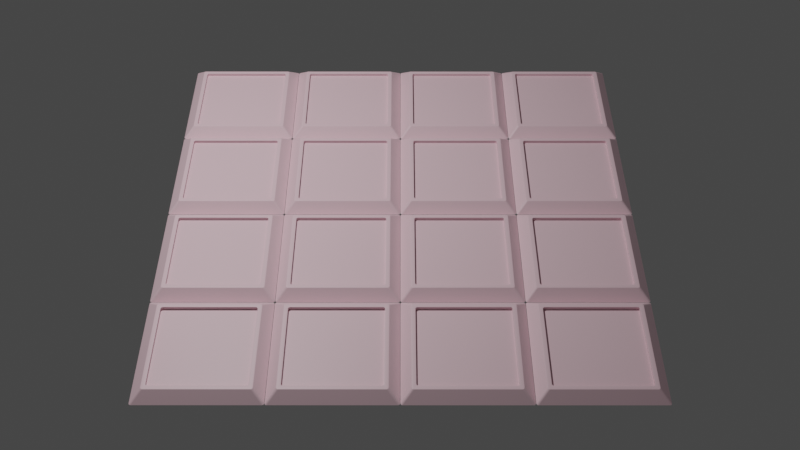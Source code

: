 # Source: board.blend  (saved by Blender 3.3.6; exported with 4.5.12 LTS)
import bpy
from mathutils import Matrix  # noqa: F401  (used for matrix-valued properties, if any)

bpy.ops.wm.read_factory_settings(use_empty=True)
scene = bpy.context.scene
scene.name = 'Scene'

# ---- collections
col_collection = bpy.data.collections.new('Collection'); scene.collection.children.link(col_collection)

# ---- materials (node trees are filled in below, after node groups)
mat_board = bpy.data.materials.new('board')
mat_board.use_transparent_shadow = False
mat_board_001 = bpy.data.materials.new('board.001')
mat_board_001.use_transparent_shadow = False
mat_board_002 = bpy.data.materials.new('board.002')
mat_board_002.use_transparent_shadow = False
mat_board_003 = bpy.data.materials.new('board.003')
mat_board_003.use_transparent_shadow = False
mat_board_004 = bpy.data.materials.new('board.004')
mat_board_004.use_transparent_shadow = False
mat_board_005 = bpy.data.materials.new('board.005')
mat_board_005.use_transparent_shadow = False
mat_board_006 = bpy.data.materials.new('board.006')
mat_board_006.use_transparent_shadow = False
mat_board_007 = bpy.data.materials.new('board.007')
mat_board_007.use_transparent_shadow = False
mat_board_008 = bpy.data.materials.new('board.008')
mat_board_008.use_transparent_shadow = False
mat_board_009 = bpy.data.materials.new('board.009')
mat_board_009.use_transparent_shadow = False
mat_board_010 = bpy.data.materials.new('board.010')
mat_board_010.use_transparent_shadow = False
mat_board_011 = bpy.data.materials.new('board.011')
mat_board_011.use_transparent_shadow = False
mat_board_012 = bpy.data.materials.new('board.012')
mat_board_012.use_transparent_shadow = False
mat_board_013 = bpy.data.materials.new('board.013')
mat_board_013.use_transparent_shadow = False
mat_board_014 = bpy.data.materials.new('board.014')
mat_board_014.use_transparent_shadow = False
mat_board_015 = bpy.data.materials.new('board.015')
mat_board_015.use_transparent_shadow = False

# ---- material node trees
mat_board.use_nodes = True; mat_board.node_tree.nodes.clear()
_N = mat_board.node_tree.nodes; _L = mat_board.node_tree.links
n0 = _N.new('ShaderNodeBsdfPrincipled'); n0.name = 'Principled BSDF'; n0.location = (10, 300)
n0.distribution = 'GGX'
n0.subsurface_method = 'RANDOM_WALK_SKIN'
n0.inputs[0].default_value = (0.7991, 0.552, 0.6105, 1.0)
n0.inputs[3].default_value = 1.45
n0.inputs[27].default_value = (0.0, 0.0, 0.0, 1.0)
n0.inputs[28].default_value = 1.0
n1 = _N.new('ShaderNodeOutputMaterial'); n1.name = 'Material Output'; n1.location = (300, 300)
_L.new(n0.outputs[0], n1.inputs[0])
n1.is_active_output = True
mat_board_001.use_nodes = True; mat_board_001.node_tree.nodes.clear()
_N = mat_board_001.node_tree.nodes; _L = mat_board_001.node_tree.links
n0 = _N.new('ShaderNodeBsdfPrincipled'); n0.name = 'Principled BSDF'; n0.location = (10, 300)
n0.distribution = 'GGX'
n0.subsurface_method = 'RANDOM_WALK_SKIN'
n0.inputs[0].default_value = (0.7991, 0.552, 0.6105, 1.0)
n0.inputs[3].default_value = 1.45
n0.inputs[27].default_value = (0.0, 0.0, 0.0, 1.0)
n0.inputs[28].default_value = 1.0
n1 = _N.new('ShaderNodeOutputMaterial'); n1.name = 'Material Output'; n1.location = (300, 300)
_L.new(n0.outputs[0], n1.inputs[0])
n1.is_active_output = True
mat_board_002.use_nodes = True; mat_board_002.node_tree.nodes.clear()
_N = mat_board_002.node_tree.nodes; _L = mat_board_002.node_tree.links
n0 = _N.new('ShaderNodeBsdfPrincipled'); n0.name = 'Principled BSDF'; n0.location = (10, 300)
n0.distribution = 'GGX'
n0.subsurface_method = 'RANDOM_WALK_SKIN'
n0.inputs[0].default_value = (0.7991, 0.552, 0.6105, 1.0)
n0.inputs[3].default_value = 1.45
n0.inputs[27].default_value = (0.0, 0.0, 0.0, 1.0)
n0.inputs[28].default_value = 1.0
n1 = _N.new('ShaderNodeOutputMaterial'); n1.name = 'Material Output'; n1.location = (300, 300)
_L.new(n0.outputs[0], n1.inputs[0])
n1.is_active_output = True
mat_board_003.use_nodes = True; mat_board_003.node_tree.nodes.clear()
_N = mat_board_003.node_tree.nodes; _L = mat_board_003.node_tree.links
n0 = _N.new('ShaderNodeBsdfPrincipled'); n0.name = 'Principled BSDF'; n0.location = (10, 300)
n0.distribution = 'GGX'
n0.subsurface_method = 'RANDOM_WALK_SKIN'
n0.inputs[0].default_value = (0.7991, 0.552, 0.6105, 1.0)
n0.inputs[3].default_value = 1.45
n0.inputs[27].default_value = (0.0, 0.0, 0.0, 1.0)
n0.inputs[28].default_value = 1.0
n1 = _N.new('ShaderNodeOutputMaterial'); n1.name = 'Material Output'; n1.location = (300, 300)
_L.new(n0.outputs[0], n1.inputs[0])
n1.is_active_output = True
mat_board_004.use_nodes = True; mat_board_004.node_tree.nodes.clear()
_N = mat_board_004.node_tree.nodes; _L = mat_board_004.node_tree.links
n0 = _N.new('ShaderNodeBsdfPrincipled'); n0.name = 'Principled BSDF'; n0.location = (10, 300)
n0.distribution = 'GGX'
n0.subsurface_method = 'RANDOM_WALK_SKIN'
n0.inputs[0].default_value = (0.7991, 0.552, 0.6105, 1.0)
n0.inputs[3].default_value = 1.45
n0.inputs[27].default_value = (0.0, 0.0, 0.0, 1.0)
n0.inputs[28].default_value = 1.0
n1 = _N.new('ShaderNodeOutputMaterial'); n1.name = 'Material Output'; n1.location = (300, 300)
_L.new(n0.outputs[0], n1.inputs[0])
n1.is_active_output = True
mat_board_005.use_nodes = True; mat_board_005.node_tree.nodes.clear()
_N = mat_board_005.node_tree.nodes; _L = mat_board_005.node_tree.links
n0 = _N.new('ShaderNodeBsdfPrincipled'); n0.name = 'Principled BSDF'; n0.location = (10, 300)
n0.distribution = 'GGX'
n0.subsurface_method = 'RANDOM_WALK_SKIN'
n0.inputs[0].default_value = (0.7991, 0.552, 0.6105, 1.0)
n0.inputs[3].default_value = 1.45
n0.inputs[27].default_value = (0.0, 0.0, 0.0, 1.0)
n0.inputs[28].default_value = 1.0
n1 = _N.new('ShaderNodeOutputMaterial'); n1.name = 'Material Output'; n1.location = (300, 300)
_L.new(n0.outputs[0], n1.inputs[0])
n1.is_active_output = True
mat_board_006.use_nodes = True; mat_board_006.node_tree.nodes.clear()
_N = mat_board_006.node_tree.nodes; _L = mat_board_006.node_tree.links
n0 = _N.new('ShaderNodeBsdfPrincipled'); n0.name = 'Principled BSDF'; n0.location = (10, 300)
n0.distribution = 'GGX'
n0.subsurface_method = 'RANDOM_WALK_SKIN'
n0.inputs[0].default_value = (0.7991, 0.552, 0.6105, 1.0)
n0.inputs[3].default_value = 1.45
n0.inputs[27].default_value = (0.0, 0.0, 0.0, 1.0)
n0.inputs[28].default_value = 1.0
n1 = _N.new('ShaderNodeOutputMaterial'); n1.name = 'Material Output'; n1.location = (300, 300)
_L.new(n0.outputs[0], n1.inputs[0])
n1.is_active_output = True
mat_board_007.use_nodes = True; mat_board_007.node_tree.nodes.clear()
_N = mat_board_007.node_tree.nodes; _L = mat_board_007.node_tree.links
n0 = _N.new('ShaderNodeBsdfPrincipled'); n0.name = 'Principled BSDF'; n0.location = (10, 300)
n0.distribution = 'GGX'
n0.subsurface_method = 'RANDOM_WALK_SKIN'
n0.inputs[0].default_value = (0.7991, 0.552, 0.6105, 1.0)
n0.inputs[3].default_value = 1.45
n0.inputs[27].default_value = (0.0, 0.0, 0.0, 1.0)
n0.inputs[28].default_value = 1.0
n1 = _N.new('ShaderNodeOutputMaterial'); n1.name = 'Material Output'; n1.location = (300, 300)
_L.new(n0.outputs[0], n1.inputs[0])
n1.is_active_output = True
mat_board_008.use_nodes = True; mat_board_008.node_tree.nodes.clear()
_N = mat_board_008.node_tree.nodes; _L = mat_board_008.node_tree.links
n0 = _N.new('ShaderNodeBsdfPrincipled'); n0.name = 'Principled BSDF'; n0.location = (10, 300)
n0.distribution = 'GGX'
n0.subsurface_method = 'RANDOM_WALK_SKIN'
n0.inputs[0].default_value = (0.7991, 0.552, 0.6105, 1.0)
n0.inputs[3].default_value = 1.45
n0.inputs[27].default_value = (0.0, 0.0, 0.0, 1.0)
n0.inputs[28].default_value = 1.0
n1 = _N.new('ShaderNodeOutputMaterial'); n1.name = 'Material Output'; n1.location = (300, 300)
_L.new(n0.outputs[0], n1.inputs[0])
n1.is_active_output = True
mat_board_009.use_nodes = True; mat_board_009.node_tree.nodes.clear()
_N = mat_board_009.node_tree.nodes; _L = mat_board_009.node_tree.links
n0 = _N.new('ShaderNodeBsdfPrincipled'); n0.name = 'Principled BSDF'; n0.location = (10, 300)
n0.distribution = 'GGX'
n0.subsurface_method = 'RANDOM_WALK_SKIN'
n0.inputs[0].default_value = (0.7991, 0.552, 0.6105, 1.0)
n0.inputs[3].default_value = 1.45
n0.inputs[27].default_value = (0.0, 0.0, 0.0, 1.0)
n0.inputs[28].default_value = 1.0
n1 = _N.new('ShaderNodeOutputMaterial'); n1.name = 'Material Output'; n1.location = (300, 300)
_L.new(n0.outputs[0], n1.inputs[0])
n1.is_active_output = True
mat_board_010.use_nodes = True; mat_board_010.node_tree.nodes.clear()
_N = mat_board_010.node_tree.nodes; _L = mat_board_010.node_tree.links
n0 = _N.new('ShaderNodeBsdfPrincipled'); n0.name = 'Principled BSDF'; n0.location = (10, 300)
n0.distribution = 'GGX'
n0.subsurface_method = 'RANDOM_WALK_SKIN'
n0.inputs[0].default_value = (0.7991, 0.552, 0.6105, 1.0)
n0.inputs[3].default_value = 1.45
n0.inputs[27].default_value = (0.0, 0.0, 0.0, 1.0)
n0.inputs[28].default_value = 1.0
n1 = _N.new('ShaderNodeOutputMaterial'); n1.name = 'Material Output'; n1.location = (300, 300)
_L.new(n0.outputs[0], n1.inputs[0])
n1.is_active_output = True
mat_board_011.use_nodes = True; mat_board_011.node_tree.nodes.clear()
_N = mat_board_011.node_tree.nodes; _L = mat_board_011.node_tree.links
n0 = _N.new('ShaderNodeBsdfPrincipled'); n0.name = 'Principled BSDF'; n0.location = (10, 300)
n0.distribution = 'GGX'
n0.subsurface_method = 'RANDOM_WALK_SKIN'
n0.inputs[0].default_value = (0.7991, 0.552, 0.6105, 1.0)
n0.inputs[3].default_value = 1.45
n0.inputs[27].default_value = (0.0, 0.0, 0.0, 1.0)
n0.inputs[28].default_value = 1.0
n1 = _N.new('ShaderNodeOutputMaterial'); n1.name = 'Material Output'; n1.location = (300, 300)
_L.new(n0.outputs[0], n1.inputs[0])
n1.is_active_output = True
mat_board_012.use_nodes = True; mat_board_012.node_tree.nodes.clear()
_N = mat_board_012.node_tree.nodes; _L = mat_board_012.node_tree.links
n0 = _N.new('ShaderNodeBsdfPrincipled'); n0.name = 'Principled BSDF'; n0.location = (10, 300)
n0.distribution = 'GGX'
n0.subsurface_method = 'RANDOM_WALK_SKIN'
n0.inputs[0].default_value = (0.7991, 0.552, 0.6105, 1.0)
n0.inputs[3].default_value = 1.45
n0.inputs[27].default_value = (0.0, 0.0, 0.0, 1.0)
n0.inputs[28].default_value = 1.0
n1 = _N.new('ShaderNodeOutputMaterial'); n1.name = 'Material Output'; n1.location = (300, 300)
_L.new(n0.outputs[0], n1.inputs[0])
n1.is_active_output = True
mat_board_013.use_nodes = True; mat_board_013.node_tree.nodes.clear()
_N = mat_board_013.node_tree.nodes; _L = mat_board_013.node_tree.links
n0 = _N.new('ShaderNodeBsdfPrincipled'); n0.name = 'Principled BSDF'; n0.location = (10, 300)
n0.distribution = 'GGX'
n0.subsurface_method = 'RANDOM_WALK_SKIN'
n0.inputs[0].default_value = (0.7991, 0.552, 0.6105, 1.0)
n0.inputs[3].default_value = 1.45
n0.inputs[27].default_value = (0.0, 0.0, 0.0, 1.0)
n0.inputs[28].default_value = 1.0
n1 = _N.new('ShaderNodeOutputMaterial'); n1.name = 'Material Output'; n1.location = (300, 300)
_L.new(n0.outputs[0], n1.inputs[0])
n1.is_active_output = True
mat_board_014.use_nodes = True; mat_board_014.node_tree.nodes.clear()
_N = mat_board_014.node_tree.nodes; _L = mat_board_014.node_tree.links
n0 = _N.new('ShaderNodeBsdfPrincipled'); n0.name = 'Principled BSDF'; n0.location = (10, 300)
n0.distribution = 'GGX'
n0.subsurface_method = 'RANDOM_WALK_SKIN'
n0.inputs[0].default_value = (0.7991, 0.552, 0.6105, 1.0)
n0.inputs[3].default_value = 1.45
n0.inputs[27].default_value = (0.0, 0.0, 0.0, 1.0)
n0.inputs[28].default_value = 1.0
n1 = _N.new('ShaderNodeOutputMaterial'); n1.name = 'Material Output'; n1.location = (300, 300)
_L.new(n0.outputs[0], n1.inputs[0])
n1.is_active_output = True
mat_board_015.use_nodes = True; mat_board_015.node_tree.nodes.clear()
_N = mat_board_015.node_tree.nodes; _L = mat_board_015.node_tree.links
n0 = _N.new('ShaderNodeBsdfPrincipled'); n0.name = 'Principled BSDF'; n0.location = (10, 300)
n0.distribution = 'GGX'
n0.subsurface_method = 'RANDOM_WALK_SKIN'
n0.inputs[0].default_value = (0.7991, 0.552, 0.6105, 1.0)
n0.inputs[3].default_value = 1.45
n0.inputs[27].default_value = (0.0, 0.0, 0.0, 1.0)
n0.inputs[28].default_value = 1.0
n1 = _N.new('ShaderNodeOutputMaterial'); n1.name = 'Material Output'; n1.location = (300, 300)
_L.new(n0.outputs[0], n1.inputs[0])
n1.is_active_output = True

# ---- world
world_world = bpy.data.worlds.new('World'); scene.world = world_world
world_world.use_nodes = True; world_world.node_tree.nodes.clear()
_N = world_world.node_tree.nodes; _L = world_world.node_tree.links
n0 = _N.new('ShaderNodeOutputWorld'); n0.name = 'World Output'; n0.location = (300, 300)
n1 = _N.new('ShaderNodeBackground'); n1.name = 'Background'; n1.location = (10, 300)
n1.inputs[0].default_value = (0.05088, 0.05088, 0.05088, 1.0)
_L.new(n1.outputs[0], n0.inputs[0])
n0.is_active_output = True
world_world.color = (0.05088, 0.05088, 0.05088)
world_world.use_sun_shadow = False
world_world.sun_shadow_jitter_overblur = 0.0

# ---- cameras
cam_camera = bpy.data.cameras.new('Camera')
cam_camera.clip_end = 100.0
cam_camera.ortho_scale = 7.314

# ---- lights
light_light = bpy.data.lights.new('Light', 'POINT')
light_light.transmission_factor = 0.0
light_light.energy = 1000.0
light_light.shadow_soft_size = 0.1
light_light.shadow_maximum_resolution = 0.006
light_light.use_absolute_resolution = True

# ---- meshes
me_cube_001 = bpy.data.meshes.new('Cube.001')
me_cube_001.from_pydata([(-1.0, -1.0, -1.0), (-0.8275, -0.8275, 1.0), (-1.0, 1.0, -1.0), (-0.8275, 0.8275, 1.0), (1.0, -1.0, -1.0), (0.8275, -0.8275, 1.0), (1.0, 1.0, -1.0), (0.8275, 0.8275, 1.0), (-0.7623, -0.7623, 1.0), (-0.7623, 0.7623, 1.0), (0.7623, 0.7623, 1.0), (0.7623, -0.7623, 1.0), (-0.7623, -0.7623, 0.2684), (-0.7623, 0.7623, 0.2684), (0.7623, 0.7623, 0.2684), (0.7623, -0.7623, 0.2684)], [], [(0, 1, 3, 2), (2, 3, 7, 6), (6, 7, 5, 4), (4, 5, 1, 0), (2, 6, 4, 0), (7, 3, 9, 10), (11, 10, 14, 15), (5, 7, 10, 11), (3, 1, 8, 9), (1, 5, 11, 8), (14, 13, 12, 15), (9, 8, 12, 13), (8, 11, 15, 12), (10, 9, 13, 14)])
_uv = me_cube_001.uv_layers.new(name='UVMap')
_uv.uv.foreach_set('vector', [0.375, 0.0, 0.625, 0.0, 0.625, 0.25, 0.375, 0.25, 0.375, 0.25, 0.625, 0.25, 0.625, 0.5, 0.375, 0.5, 0.375, 0.5, 0.625, 0.5, 0.625, 0.75, 0.375, 0.75, 0.375, 0.75, 0.625, 0.75, 0.625, 1.0, 0.375, 1.0, 0.125, 0.5, 0.375, 0.5, 0.375, 0.75, 0.125, 0.75, 0.625, 0.5, 0.625, 0.25, 0.625, 0.25, 0.625, 0.5, 0.625, 0.75, 0.625, 0.5, 0.625, 0.5, 0.625, 0.75, 0.625, 0.75, 0.625, 0.5, 0.625, 0.5, 0.625, 0.75, 0.625, 0.25, 0.625, 0.0, 0.625, 0.0, 0.625, 0.25, 0.625, 1.0, 0.625, 0.75, 0.625, 0.75, 0.625, 1.0, 0.625, 0.5, 0.875, 0.5, 0.875, 0.75, 0.625, 0.75, 0.625, 0.25, 0.625, 0.0, 0.625, 0.0, 0.625, 0.25, 0.625, 1.0, 0.625, 0.75, 0.625, 0.75, 0.625, 1.0, 0.625, 0.5, 0.625, 0.25, 0.625, 0.25, 0.625, 0.5])
_ca = me_cube_001.color_attributes.new('Col', 'BYTE_COLOR', 'CORNER')
_ca.data.foreach_set('color', [0.7991, 0.6376, 0.7913, 1.0, 0.7991, 0.6376, 0.7913, 1.0, 0.7991, 0.6376, 0.7913, 1.0, 0.7991, 0.6376, 0.7913, 1.0, 0.7991, 0.6376, 0.7913, 1.0, 0.7991, 0.6376, 0.7913, 1.0, 0.7991, 0.6376, 0.7913, 1.0, 0.7991, 0.6376, 0.7913, 1.0, 0.7991, 0.6376, 0.7913, 1.0, 0.7991, 0.6376, 0.7913, 1.0, 0.7991, 0.6376, 0.7913, 1.0, 0.7991, 0.6376, 0.7913, 1.0, 0.7991, 0.6376, 0.7913, 1.0, 0.7991, 0.6376, 0.7913, 1.0, 0.7991, 0.6376, 0.7913, 1.0, 0.7991, 0.6376, 0.7913, 1.0, 0.7991, 0.6376, 0.7913, 1.0, 0.7991, 0.6376, 0.7913, 1.0, 0.7991, 0.6376, 0.7913, 1.0, 0.7991, 0.6376, 0.7913, 1.0, 0.7991, 0.6376, 0.7913, 1.0, 0.7991, 0.6376, 0.7913, 1.0, 0.7991, 0.6376, 0.7913, 1.0, 0.7991, 0.6376, 0.7913, 1.0, 0.7991, 0.6376, 0.7913, 1.0, 0.7991, 0.6376, 0.7913, 1.0, 0.7991, 0.6376, 0.7913, 1.0, 0.7991, 0.6376, 0.7913, 1.0, 0.7991, 0.6376, 0.7913, 1.0, 0.7991, 0.6376, 0.7913, 1.0, 0.7991, 0.6376, 0.7913, 1.0, 0.7991, 0.6376, 0.7913, 1.0, 0.7991, 0.6376, 0.7913, 1.0, 0.7991, 0.6376, 0.7913, 1.0, 0.7991, 0.6376, 0.7913, 1.0, 0.7991, 0.6376, 0.7913, 1.0, 0.7991, 0.6376, 0.7913, 1.0, 0.7991, 0.6376, 0.7913, 1.0, 0.7991, 0.6376, 0.7913, 1.0, 0.7991, 0.6376, 0.7913, 1.0, 0.7991, 0.6376, 0.7913, 1.0, 0.7991, 0.6376, 0.7913, 1.0, 0.7991, 0.6376, 0.7913, 1.0, 0.7991, 0.6376, 0.7913, 1.0, 0.7991, 0.6376, 0.7913, 1.0, 0.7991, 0.6376, 0.7913, 1.0, 0.7991, 0.6376, 0.7913, 1.0, 0.7991, 0.6376, 0.7913, 1.0, 0.7991, 0.6376, 0.7913, 1.0, 0.7991, 0.6376, 0.7913, 1.0, 0.7991, 0.6376, 0.7913, 1.0, 0.7991, 0.6376, 0.7913, 1.0, 0.7991, 0.6376, 0.7913, 1.0, 0.7991, 0.6376, 0.7913, 1.0, 0.7991, 0.6376, 0.7913, 1.0, 0.7991, 0.6376, 0.7913, 1.0])
me_cube_001.materials.append(mat_board)
me_cube_001.update()
me_cube_002 = bpy.data.meshes.new('Cube.002')
me_cube_002.from_pydata([(-1.0, -1.0, -1.0), (-0.8275, -0.8275, 1.0), (-1.0, 1.0, -1.0), (-0.8275, 0.8275, 1.0), (1.0, -1.0, -1.0), (0.8275, -0.8275, 1.0), (1.0, 1.0, -1.0), (0.8275, 0.8275, 1.0), (-0.7623, -0.7623, 1.0), (-0.7623, 0.7623, 1.0), (0.7623, 0.7623, 1.0), (0.7623, -0.7623, 1.0), (-0.7623, -0.7623, 0.2684), (-0.7623, 0.7623, 0.2684), (0.7623, 0.7623, 0.2684), (0.7623, -0.7623, 0.2684)], [], [(0, 1, 3, 2), (2, 3, 7, 6), (6, 7, 5, 4), (4, 5, 1, 0), (2, 6, 4, 0), (7, 3, 9, 10), (11, 10, 14, 15), (5, 7, 10, 11), (3, 1, 8, 9), (1, 5, 11, 8), (14, 13, 12, 15), (9, 8, 12, 13), (8, 11, 15, 12), (10, 9, 13, 14)])
_uv = me_cube_002.uv_layers.new(name='UVMap')
_uv.uv.foreach_set('vector', [0.375, 0.0, 0.625, 0.0, 0.625, 0.25, 0.375, 0.25, 0.375, 0.25, 0.625, 0.25, 0.625, 0.5, 0.375, 0.5, 0.375, 0.5, 0.625, 0.5, 0.625, 0.75, 0.375, 0.75, 0.375, 0.75, 0.625, 0.75, 0.625, 1.0, 0.375, 1.0, 0.125, 0.5, 0.375, 0.5, 0.375, 0.75, 0.125, 0.75, 0.625, 0.5, 0.625, 0.25, 0.625, 0.25, 0.625, 0.5, 0.625, 0.75, 0.625, 0.5, 0.625, 0.5, 0.625, 0.75, 0.625, 0.75, 0.625, 0.5, 0.625, 0.5, 0.625, 0.75, 0.625, 0.25, 0.625, 0.0, 0.625, 0.0, 0.625, 0.25, 0.625, 1.0, 0.625, 0.75, 0.625, 0.75, 0.625, 1.0, 0.625, 0.5, 0.875, 0.5, 0.875, 0.75, 0.625, 0.75, 0.625, 0.25, 0.625, 0.0, 0.625, 0.0, 0.625, 0.25, 0.625, 1.0, 0.625, 0.75, 0.625, 0.75, 0.625, 1.0, 0.625, 0.5, 0.625, 0.25, 0.625, 0.25, 0.625, 0.5])
_ca = me_cube_002.color_attributes.new('Col', 'BYTE_COLOR', 'CORNER')
_ca.data.foreach_set('color', [0.7991, 0.6376, 0.7913, 1.0, 0.7991, 0.6376, 0.7913, 1.0, 0.7991, 0.6376, 0.7913, 1.0, 0.7991, 0.6376, 0.7913, 1.0, 0.7991, 0.6376, 0.7913, 1.0, 0.7991, 0.6376, 0.7913, 1.0, 0.7991, 0.6376, 0.7913, 1.0, 0.7991, 0.6376, 0.7913, 1.0, 0.7991, 0.6376, 0.7913, 1.0, 0.7991, 0.6376, 0.7913, 1.0, 0.7991, 0.6376, 0.7913, 1.0, 0.7991, 0.6376, 0.7913, 1.0, 0.7991, 0.6376, 0.7913, 1.0, 0.7991, 0.6376, 0.7913, 1.0, 0.7991, 0.6376, 0.7913, 1.0, 0.7991, 0.6376, 0.7913, 1.0, 0.7991, 0.6376, 0.7913, 1.0, 0.7991, 0.6376, 0.7913, 1.0, 0.7991, 0.6376, 0.7913, 1.0, 0.7991, 0.6376, 0.7913, 1.0, 0.7991, 0.6376, 0.7913, 1.0, 0.7991, 0.6376, 0.7913, 1.0, 0.7991, 0.6376, 0.7913, 1.0, 0.7991, 0.6376, 0.7913, 1.0, 0.7991, 0.6376, 0.7913, 1.0, 0.7991, 0.6376, 0.7913, 1.0, 0.7991, 0.6376, 0.7913, 1.0, 0.7991, 0.6376, 0.7913, 1.0, 0.7991, 0.6376, 0.7913, 1.0, 0.7991, 0.6376, 0.7913, 1.0, 0.7991, 0.6376, 0.7913, 1.0, 0.7991, 0.6376, 0.7913, 1.0, 0.7991, 0.6376, 0.7913, 1.0, 0.7991, 0.6376, 0.7913, 1.0, 0.7991, 0.6376, 0.7913, 1.0, 0.7991, 0.6376, 0.7913, 1.0, 0.7991, 0.6376, 0.7913, 1.0, 0.7991, 0.6376, 0.7913, 1.0, 0.7991, 0.6376, 0.7913, 1.0, 0.7991, 0.6376, 0.7913, 1.0, 0.7991, 0.6376, 0.7913, 1.0, 0.7991, 0.6376, 0.7913, 1.0, 0.7991, 0.6376, 0.7913, 1.0, 0.7991, 0.6376, 0.7913, 1.0, 0.7991, 0.6376, 0.7913, 1.0, 0.7991, 0.6376, 0.7913, 1.0, 0.7991, 0.6376, 0.7913, 1.0, 0.7991, 0.6376, 0.7913, 1.0, 0.7991, 0.6376, 0.7913, 1.0, 0.7991, 0.6376, 0.7913, 1.0, 0.7991, 0.6376, 0.7913, 1.0, 0.7991, 0.6376, 0.7913, 1.0, 0.7991, 0.6376, 0.7913, 1.0, 0.7991, 0.6376, 0.7913, 1.0, 0.7991, 0.6376, 0.7913, 1.0, 0.7991, 0.6376, 0.7913, 1.0])
me_cube_002.materials.append(mat_board_001)
me_cube_002.update()
me_cube_003 = bpy.data.meshes.new('Cube.003')
me_cube_003.from_pydata([(-1.0, -1.0, -1.0), (-0.8275, -0.8275, 1.0), (-1.0, 1.0, -1.0), (-0.8275, 0.8275, 1.0), (1.0, -1.0, -1.0), (0.8275, -0.8275, 1.0), (1.0, 1.0, -1.0), (0.8275, 0.8275, 1.0), (-0.7623, -0.7623, 1.0), (-0.7623, 0.7623, 1.0), (0.7623, 0.7623, 1.0), (0.7623, -0.7623, 1.0), (-0.7623, -0.7623, 0.2684), (-0.7623, 0.7623, 0.2684), (0.7623, 0.7623, 0.2684), (0.7623, -0.7623, 0.2684)], [], [(0, 1, 3, 2), (2, 3, 7, 6), (6, 7, 5, 4), (4, 5, 1, 0), (2, 6, 4, 0), (7, 3, 9, 10), (11, 10, 14, 15), (5, 7, 10, 11), (3, 1, 8, 9), (1, 5, 11, 8), (14, 13, 12, 15), (9, 8, 12, 13), (8, 11, 15, 12), (10, 9, 13, 14)])
_uv = me_cube_003.uv_layers.new(name='UVMap')
_uv.uv.foreach_set('vector', [0.375, 0.0, 0.625, 0.0, 0.625, 0.25, 0.375, 0.25, 0.375, 0.25, 0.625, 0.25, 0.625, 0.5, 0.375, 0.5, 0.375, 0.5, 0.625, 0.5, 0.625, 0.75, 0.375, 0.75, 0.375, 0.75, 0.625, 0.75, 0.625, 1.0, 0.375, 1.0, 0.125, 0.5, 0.375, 0.5, 0.375, 0.75, 0.125, 0.75, 0.625, 0.5, 0.625, 0.25, 0.625, 0.25, 0.625, 0.5, 0.625, 0.75, 0.625, 0.5, 0.625, 0.5, 0.625, 0.75, 0.625, 0.75, 0.625, 0.5, 0.625, 0.5, 0.625, 0.75, 0.625, 0.25, 0.625, 0.0, 0.625, 0.0, 0.625, 0.25, 0.625, 1.0, 0.625, 0.75, 0.625, 0.75, 0.625, 1.0, 0.625, 0.5, 0.875, 0.5, 0.875, 0.75, 0.625, 0.75, 0.625, 0.25, 0.625, 0.0, 0.625, 0.0, 0.625, 0.25, 0.625, 1.0, 0.625, 0.75, 0.625, 0.75, 0.625, 1.0, 0.625, 0.5, 0.625, 0.25, 0.625, 0.25, 0.625, 0.5])
_ca = me_cube_003.color_attributes.new('Col', 'BYTE_COLOR', 'CORNER')
_ca.data.foreach_set('color', [0.7991, 0.6376, 0.7913, 1.0, 0.7991, 0.6376, 0.7913, 1.0, 0.7991, 0.6376, 0.7913, 1.0, 0.7991, 0.6376, 0.7913, 1.0, 0.7991, 0.6376, 0.7913, 1.0, 0.7991, 0.6376, 0.7913, 1.0, 0.7991, 0.6376, 0.7913, 1.0, 0.7991, 0.6376, 0.7913, 1.0, 0.7991, 0.6376, 0.7913, 1.0, 0.7991, 0.6376, 0.7913, 1.0, 0.7991, 0.6376, 0.7913, 1.0, 0.7991, 0.6376, 0.7913, 1.0, 0.7991, 0.6376, 0.7913, 1.0, 0.7991, 0.6376, 0.7913, 1.0, 0.7991, 0.6376, 0.7913, 1.0, 0.7991, 0.6376, 0.7913, 1.0, 0.7991, 0.6376, 0.7913, 1.0, 0.7991, 0.6376, 0.7913, 1.0, 0.7991, 0.6376, 0.7913, 1.0, 0.7991, 0.6376, 0.7913, 1.0, 0.7991, 0.6376, 0.7913, 1.0, 0.7991, 0.6376, 0.7913, 1.0, 0.7991, 0.6376, 0.7913, 1.0, 0.7991, 0.6376, 0.7913, 1.0, 0.7991, 0.6376, 0.7913, 1.0, 0.7991, 0.6376, 0.7913, 1.0, 0.7991, 0.6376, 0.7913, 1.0, 0.7991, 0.6376, 0.7913, 1.0, 0.7991, 0.6376, 0.7913, 1.0, 0.7991, 0.6376, 0.7913, 1.0, 0.7991, 0.6376, 0.7913, 1.0, 0.7991, 0.6376, 0.7913, 1.0, 0.7991, 0.6376, 0.7913, 1.0, 0.7991, 0.6376, 0.7913, 1.0, 0.7991, 0.6376, 0.7913, 1.0, 0.7991, 0.6376, 0.7913, 1.0, 0.7991, 0.6376, 0.7913, 1.0, 0.7991, 0.6376, 0.7913, 1.0, 0.7991, 0.6376, 0.7913, 1.0, 0.7991, 0.6376, 0.7913, 1.0, 0.7991, 0.6376, 0.7913, 1.0, 0.7991, 0.6376, 0.7913, 1.0, 0.7991, 0.6376, 0.7913, 1.0, 0.7991, 0.6376, 0.7913, 1.0, 0.7991, 0.6376, 0.7913, 1.0, 0.7991, 0.6376, 0.7913, 1.0, 0.7991, 0.6376, 0.7913, 1.0, 0.7991, 0.6376, 0.7913, 1.0, 0.7991, 0.6376, 0.7913, 1.0, 0.7991, 0.6376, 0.7913, 1.0, 0.7991, 0.6376, 0.7913, 1.0, 0.7991, 0.6376, 0.7913, 1.0, 0.7991, 0.6376, 0.7913, 1.0, 0.7991, 0.6376, 0.7913, 1.0, 0.7991, 0.6376, 0.7913, 1.0, 0.7991, 0.6376, 0.7913, 1.0])
me_cube_003.materials.append(mat_board_002)
me_cube_003.update()
me_cube_004 = bpy.data.meshes.new('Cube.004')
me_cube_004.from_pydata([(-1.0, -1.0, -1.0), (-0.8275, -0.8275, 1.0), (-1.0, 1.0, -1.0), (-0.8275, 0.8275, 1.0), (1.0, -1.0, -1.0), (0.8275, -0.8275, 1.0), (1.0, 1.0, -1.0), (0.8275, 0.8275, 1.0), (-0.7623, -0.7623, 1.0), (-0.7623, 0.7623, 1.0), (0.7623, 0.7623, 1.0), (0.7623, -0.7623, 1.0), (-0.7623, -0.7623, 0.2684), (-0.7623, 0.7623, 0.2684), (0.7623, 0.7623, 0.2684), (0.7623, -0.7623, 0.2684)], [], [(0, 1, 3, 2), (2, 3, 7, 6), (6, 7, 5, 4), (4, 5, 1, 0), (2, 6, 4, 0), (7, 3, 9, 10), (11, 10, 14, 15), (5, 7, 10, 11), (3, 1, 8, 9), (1, 5, 11, 8), (14, 13, 12, 15), (9, 8, 12, 13), (8, 11, 15, 12), (10, 9, 13, 14)])
_uv = me_cube_004.uv_layers.new(name='UVMap')
_uv.uv.foreach_set('vector', [0.375, 0.0, 0.625, 0.0, 0.625, 0.25, 0.375, 0.25, 0.375, 0.25, 0.625, 0.25, 0.625, 0.5, 0.375, 0.5, 0.375, 0.5, 0.625, 0.5, 0.625, 0.75, 0.375, 0.75, 0.375, 0.75, 0.625, 0.75, 0.625, 1.0, 0.375, 1.0, 0.125, 0.5, 0.375, 0.5, 0.375, 0.75, 0.125, 0.75, 0.625, 0.5, 0.625, 0.25, 0.625, 0.25, 0.625, 0.5, 0.625, 0.75, 0.625, 0.5, 0.625, 0.5, 0.625, 0.75, 0.625, 0.75, 0.625, 0.5, 0.625, 0.5, 0.625, 0.75, 0.625, 0.25, 0.625, 0.0, 0.625, 0.0, 0.625, 0.25, 0.625, 1.0, 0.625, 0.75, 0.625, 0.75, 0.625, 1.0, 0.625, 0.5, 0.875, 0.5, 0.875, 0.75, 0.625, 0.75, 0.625, 0.25, 0.625, 0.0, 0.625, 0.0, 0.625, 0.25, 0.625, 1.0, 0.625, 0.75, 0.625, 0.75, 0.625, 1.0, 0.625, 0.5, 0.625, 0.25, 0.625, 0.25, 0.625, 0.5])
_ca = me_cube_004.color_attributes.new('Col', 'BYTE_COLOR', 'CORNER')
_ca.data.foreach_set('color', [0.7991, 0.6376, 0.7913, 1.0, 0.7991, 0.6376, 0.7913, 1.0, 0.7991, 0.6376, 0.7913, 1.0, 0.7991, 0.6376, 0.7913, 1.0, 0.7991, 0.6376, 0.7913, 1.0, 0.7991, 0.6376, 0.7913, 1.0, 0.7991, 0.6376, 0.7913, 1.0, 0.7991, 0.6376, 0.7913, 1.0, 0.7991, 0.6376, 0.7913, 1.0, 0.7991, 0.6376, 0.7913, 1.0, 0.7991, 0.6376, 0.7913, 1.0, 0.7991, 0.6376, 0.7913, 1.0, 0.7991, 0.6376, 0.7913, 1.0, 0.7991, 0.6376, 0.7913, 1.0, 0.7991, 0.6376, 0.7913, 1.0, 0.7991, 0.6376, 0.7913, 1.0, 0.7991, 0.6376, 0.7913, 1.0, 0.7991, 0.6376, 0.7913, 1.0, 0.7991, 0.6376, 0.7913, 1.0, 0.7991, 0.6376, 0.7913, 1.0, 0.7991, 0.6376, 0.7913, 1.0, 0.7991, 0.6376, 0.7913, 1.0, 0.7991, 0.6376, 0.7913, 1.0, 0.7991, 0.6376, 0.7913, 1.0, 0.7991, 0.6376, 0.7913, 1.0, 0.7991, 0.6376, 0.7913, 1.0, 0.7991, 0.6376, 0.7913, 1.0, 0.7991, 0.6376, 0.7913, 1.0, 0.7991, 0.6376, 0.7913, 1.0, 0.7991, 0.6376, 0.7913, 1.0, 0.7991, 0.6376, 0.7913, 1.0, 0.7991, 0.6376, 0.7913, 1.0, 0.7991, 0.6376, 0.7913, 1.0, 0.7991, 0.6376, 0.7913, 1.0, 0.7991, 0.6376, 0.7913, 1.0, 0.7991, 0.6376, 0.7913, 1.0, 0.7991, 0.6376, 0.7913, 1.0, 0.7991, 0.6376, 0.7913, 1.0, 0.7991, 0.6376, 0.7913, 1.0, 0.7991, 0.6376, 0.7913, 1.0, 0.7991, 0.6376, 0.7913, 1.0, 0.7991, 0.6376, 0.7913, 1.0, 0.7991, 0.6376, 0.7913, 1.0, 0.7991, 0.6376, 0.7913, 1.0, 0.7991, 0.6376, 0.7913, 1.0, 0.7991, 0.6376, 0.7913, 1.0, 0.7991, 0.6376, 0.7913, 1.0, 0.7991, 0.6376, 0.7913, 1.0, 0.7991, 0.6376, 0.7913, 1.0, 0.7991, 0.6376, 0.7913, 1.0, 0.7991, 0.6376, 0.7913, 1.0, 0.7991, 0.6376, 0.7913, 1.0, 0.7991, 0.6376, 0.7913, 1.0, 0.7991, 0.6376, 0.7913, 1.0, 0.7991, 0.6376, 0.7913, 1.0, 0.7991, 0.6376, 0.7913, 1.0])
me_cube_004.materials.append(mat_board_003)
me_cube_004.update()
me_cube_005 = bpy.data.meshes.new('Cube.005')
me_cube_005.from_pydata([(-1.0, -1.0, -1.0), (-0.8275, -0.8275, 1.0), (-1.0, 1.0, -1.0), (-0.8275, 0.8275, 1.0), (1.0, -1.0, -1.0), (0.8275, -0.8275, 1.0), (1.0, 1.0, -1.0), (0.8275, 0.8275, 1.0), (-0.7623, -0.7623, 1.0), (-0.7623, 0.7623, 1.0), (0.7623, 0.7623, 1.0), (0.7623, -0.7623, 1.0), (-0.7623, -0.7623, 0.2684), (-0.7623, 0.7623, 0.2684), (0.7623, 0.7623, 0.2684), (0.7623, -0.7623, 0.2684)], [], [(0, 1, 3, 2), (2, 3, 7, 6), (6, 7, 5, 4), (4, 5, 1, 0), (2, 6, 4, 0), (7, 3, 9, 10), (11, 10, 14, 15), (5, 7, 10, 11), (3, 1, 8, 9), (1, 5, 11, 8), (14, 13, 12, 15), (9, 8, 12, 13), (8, 11, 15, 12), (10, 9, 13, 14)])
_uv = me_cube_005.uv_layers.new(name='UVMap')
_uv.uv.foreach_set('vector', [0.375, 0.0, 0.625, 0.0, 0.625, 0.25, 0.375, 0.25, 0.375, 0.25, 0.625, 0.25, 0.625, 0.5, 0.375, 0.5, 0.375, 0.5, 0.625, 0.5, 0.625, 0.75, 0.375, 0.75, 0.375, 0.75, 0.625, 0.75, 0.625, 1.0, 0.375, 1.0, 0.125, 0.5, 0.375, 0.5, 0.375, 0.75, 0.125, 0.75, 0.625, 0.5, 0.625, 0.25, 0.625, 0.25, 0.625, 0.5, 0.625, 0.75, 0.625, 0.5, 0.625, 0.5, 0.625, 0.75, 0.625, 0.75, 0.625, 0.5, 0.625, 0.5, 0.625, 0.75, 0.625, 0.25, 0.625, 0.0, 0.625, 0.0, 0.625, 0.25, 0.625, 1.0, 0.625, 0.75, 0.625, 0.75, 0.625, 1.0, 0.625, 0.5, 0.875, 0.5, 0.875, 0.75, 0.625, 0.75, 0.625, 0.25, 0.625, 0.0, 0.625, 0.0, 0.625, 0.25, 0.625, 1.0, 0.625, 0.75, 0.625, 0.75, 0.625, 1.0, 0.625, 0.5, 0.625, 0.25, 0.625, 0.25, 0.625, 0.5])
_ca = me_cube_005.color_attributes.new('Col', 'BYTE_COLOR', 'CORNER')
_ca.data.foreach_set('color', [0.7991, 0.6376, 0.7913, 1.0, 0.7991, 0.6376, 0.7913, 1.0, 0.7991, 0.6376, 0.7913, 1.0, 0.7991, 0.6376, 0.7913, 1.0, 0.7991, 0.6376, 0.7913, 1.0, 0.7991, 0.6376, 0.7913, 1.0, 0.7991, 0.6376, 0.7913, 1.0, 0.7991, 0.6376, 0.7913, 1.0, 0.7991, 0.6376, 0.7913, 1.0, 0.7991, 0.6376, 0.7913, 1.0, 0.7991, 0.6376, 0.7913, 1.0, 0.7991, 0.6376, 0.7913, 1.0, 0.7991, 0.6376, 0.7913, 1.0, 0.7991, 0.6376, 0.7913, 1.0, 0.7991, 0.6376, 0.7913, 1.0, 0.7991, 0.6376, 0.7913, 1.0, 0.7991, 0.6376, 0.7913, 1.0, 0.7991, 0.6376, 0.7913, 1.0, 0.7991, 0.6376, 0.7913, 1.0, 0.7991, 0.6376, 0.7913, 1.0, 0.7991, 0.6376, 0.7913, 1.0, 0.7991, 0.6376, 0.7913, 1.0, 0.7991, 0.6376, 0.7913, 1.0, 0.7991, 0.6376, 0.7913, 1.0, 0.7991, 0.6376, 0.7913, 1.0, 0.7991, 0.6376, 0.7913, 1.0, 0.7991, 0.6376, 0.7913, 1.0, 0.7991, 0.6376, 0.7913, 1.0, 0.7991, 0.6376, 0.7913, 1.0, 0.7991, 0.6376, 0.7913, 1.0, 0.7991, 0.6376, 0.7913, 1.0, 0.7991, 0.6376, 0.7913, 1.0, 0.7991, 0.6376, 0.7913, 1.0, 0.7991, 0.6376, 0.7913, 1.0, 0.7991, 0.6376, 0.7913, 1.0, 0.7991, 0.6376, 0.7913, 1.0, 0.7991, 0.6376, 0.7913, 1.0, 0.7991, 0.6376, 0.7913, 1.0, 0.7991, 0.6376, 0.7913, 1.0, 0.7991, 0.6376, 0.7913, 1.0, 0.7991, 0.6376, 0.7913, 1.0, 0.7991, 0.6376, 0.7913, 1.0, 0.7991, 0.6376, 0.7913, 1.0, 0.7991, 0.6376, 0.7913, 1.0, 0.7991, 0.6376, 0.7913, 1.0, 0.7991, 0.6376, 0.7913, 1.0, 0.7991, 0.6376, 0.7913, 1.0, 0.7991, 0.6376, 0.7913, 1.0, 0.7991, 0.6376, 0.7913, 1.0, 0.7991, 0.6376, 0.7913, 1.0, 0.7991, 0.6376, 0.7913, 1.0, 0.7991, 0.6376, 0.7913, 1.0, 0.7991, 0.6376, 0.7913, 1.0, 0.7991, 0.6376, 0.7913, 1.0, 0.7991, 0.6376, 0.7913, 1.0, 0.7991, 0.6376, 0.7913, 1.0])
me_cube_005.materials.append(mat_board_004)
me_cube_005.update()
me_cube_006 = bpy.data.meshes.new('Cube.006')
me_cube_006.from_pydata([(-1.0, -1.0, -1.0), (-0.8275, -0.8275, 1.0), (-1.0, 1.0, -1.0), (-0.8275, 0.8275, 1.0), (1.0, -1.0, -1.0), (0.8275, -0.8275, 1.0), (1.0, 1.0, -1.0), (0.8275, 0.8275, 1.0), (-0.7623, -0.7623, 1.0), (-0.7623, 0.7623, 1.0), (0.7623, 0.7623, 1.0), (0.7623, -0.7623, 1.0), (-0.7623, -0.7623, 0.2684), (-0.7623, 0.7623, 0.2684), (0.7623, 0.7623, 0.2684), (0.7623, -0.7623, 0.2684)], [], [(0, 1, 3, 2), (2, 3, 7, 6), (6, 7, 5, 4), (4, 5, 1, 0), (2, 6, 4, 0), (7, 3, 9, 10), (11, 10, 14, 15), (5, 7, 10, 11), (3, 1, 8, 9), (1, 5, 11, 8), (14, 13, 12, 15), (9, 8, 12, 13), (8, 11, 15, 12), (10, 9, 13, 14)])
_uv = me_cube_006.uv_layers.new(name='UVMap')
_uv.uv.foreach_set('vector', [0.375, 0.0, 0.625, 0.0, 0.625, 0.25, 0.375, 0.25, 0.375, 0.25, 0.625, 0.25, 0.625, 0.5, 0.375, 0.5, 0.375, 0.5, 0.625, 0.5, 0.625, 0.75, 0.375, 0.75, 0.375, 0.75, 0.625, 0.75, 0.625, 1.0, 0.375, 1.0, 0.125, 0.5, 0.375, 0.5, 0.375, 0.75, 0.125, 0.75, 0.625, 0.5, 0.625, 0.25, 0.625, 0.25, 0.625, 0.5, 0.625, 0.75, 0.625, 0.5, 0.625, 0.5, 0.625, 0.75, 0.625, 0.75, 0.625, 0.5, 0.625, 0.5, 0.625, 0.75, 0.625, 0.25, 0.625, 0.0, 0.625, 0.0, 0.625, 0.25, 0.625, 1.0, 0.625, 0.75, 0.625, 0.75, 0.625, 1.0, 0.625, 0.5, 0.875, 0.5, 0.875, 0.75, 0.625, 0.75, 0.625, 0.25, 0.625, 0.0, 0.625, 0.0, 0.625, 0.25, 0.625, 1.0, 0.625, 0.75, 0.625, 0.75, 0.625, 1.0, 0.625, 0.5, 0.625, 0.25, 0.625, 0.25, 0.625, 0.5])
_ca = me_cube_006.color_attributes.new('Col', 'BYTE_COLOR', 'CORNER')
_ca.data.foreach_set('color', [0.7991, 0.6376, 0.7913, 1.0, 0.7991, 0.6376, 0.7913, 1.0, 0.7991, 0.6376, 0.7913, 1.0, 0.7991, 0.6376, 0.7913, 1.0, 0.7991, 0.6376, 0.7913, 1.0, 0.7991, 0.6376, 0.7913, 1.0, 0.7991, 0.6376, 0.7913, 1.0, 0.7991, 0.6376, 0.7913, 1.0, 0.7991, 0.6376, 0.7913, 1.0, 0.7991, 0.6376, 0.7913, 1.0, 0.7991, 0.6376, 0.7913, 1.0, 0.7991, 0.6376, 0.7913, 1.0, 0.7991, 0.6376, 0.7913, 1.0, 0.7991, 0.6376, 0.7913, 1.0, 0.7991, 0.6376, 0.7913, 1.0, 0.7991, 0.6376, 0.7913, 1.0, 0.7991, 0.6376, 0.7913, 1.0, 0.7991, 0.6376, 0.7913, 1.0, 0.7991, 0.6376, 0.7913, 1.0, 0.7991, 0.6376, 0.7913, 1.0, 0.7991, 0.6376, 0.7913, 1.0, 0.7991, 0.6376, 0.7913, 1.0, 0.7991, 0.6376, 0.7913, 1.0, 0.7991, 0.6376, 0.7913, 1.0, 0.7991, 0.6376, 0.7913, 1.0, 0.7991, 0.6376, 0.7913, 1.0, 0.7991, 0.6376, 0.7913, 1.0, 0.7991, 0.6376, 0.7913, 1.0, 0.7991, 0.6376, 0.7913, 1.0, 0.7991, 0.6376, 0.7913, 1.0, 0.7991, 0.6376, 0.7913, 1.0, 0.7991, 0.6376, 0.7913, 1.0, 0.7991, 0.6376, 0.7913, 1.0, 0.7991, 0.6376, 0.7913, 1.0, 0.7991, 0.6376, 0.7913, 1.0, 0.7991, 0.6376, 0.7913, 1.0, 0.7991, 0.6376, 0.7913, 1.0, 0.7991, 0.6376, 0.7913, 1.0, 0.7991, 0.6376, 0.7913, 1.0, 0.7991, 0.6376, 0.7913, 1.0, 0.7991, 0.6376, 0.7913, 1.0, 0.7991, 0.6376, 0.7913, 1.0, 0.7991, 0.6376, 0.7913, 1.0, 0.7991, 0.6376, 0.7913, 1.0, 0.7991, 0.6376, 0.7913, 1.0, 0.7991, 0.6376, 0.7913, 1.0, 0.7991, 0.6376, 0.7913, 1.0, 0.7991, 0.6376, 0.7913, 1.0, 0.7991, 0.6376, 0.7913, 1.0, 0.7991, 0.6376, 0.7913, 1.0, 0.7991, 0.6376, 0.7913, 1.0, 0.7991, 0.6376, 0.7913, 1.0, 0.7991, 0.6376, 0.7913, 1.0, 0.7991, 0.6376, 0.7913, 1.0, 0.7991, 0.6376, 0.7913, 1.0, 0.7991, 0.6376, 0.7913, 1.0])
me_cube_006.materials.append(mat_board_005)
me_cube_006.update()
me_cube_007 = bpy.data.meshes.new('Cube.007')
me_cube_007.from_pydata([(-1.0, -1.0, -1.0), (-0.8275, -0.8275, 1.0), (-1.0, 1.0, -1.0), (-0.8275, 0.8275, 1.0), (1.0, -1.0, -1.0), (0.8275, -0.8275, 1.0), (1.0, 1.0, -1.0), (0.8275, 0.8275, 1.0), (-0.7623, -0.7623, 1.0), (-0.7623, 0.7623, 1.0), (0.7623, 0.7623, 1.0), (0.7623, -0.7623, 1.0), (-0.7623, -0.7623, 0.2684), (-0.7623, 0.7623, 0.2684), (0.7623, 0.7623, 0.2684), (0.7623, -0.7623, 0.2684)], [], [(0, 1, 3, 2), (2, 3, 7, 6), (6, 7, 5, 4), (4, 5, 1, 0), (2, 6, 4, 0), (7, 3, 9, 10), (11, 10, 14, 15), (5, 7, 10, 11), (3, 1, 8, 9), (1, 5, 11, 8), (14, 13, 12, 15), (9, 8, 12, 13), (8, 11, 15, 12), (10, 9, 13, 14)])
_uv = me_cube_007.uv_layers.new(name='UVMap')
_uv.uv.foreach_set('vector', [0.375, 0.0, 0.625, 0.0, 0.625, 0.25, 0.375, 0.25, 0.375, 0.25, 0.625, 0.25, 0.625, 0.5, 0.375, 0.5, 0.375, 0.5, 0.625, 0.5, 0.625, 0.75, 0.375, 0.75, 0.375, 0.75, 0.625, 0.75, 0.625, 1.0, 0.375, 1.0, 0.125, 0.5, 0.375, 0.5, 0.375, 0.75, 0.125, 0.75, 0.625, 0.5, 0.625, 0.25, 0.625, 0.25, 0.625, 0.5, 0.625, 0.75, 0.625, 0.5, 0.625, 0.5, 0.625, 0.75, 0.625, 0.75, 0.625, 0.5, 0.625, 0.5, 0.625, 0.75, 0.625, 0.25, 0.625, 0.0, 0.625, 0.0, 0.625, 0.25, 0.625, 1.0, 0.625, 0.75, 0.625, 0.75, 0.625, 1.0, 0.625, 0.5, 0.875, 0.5, 0.875, 0.75, 0.625, 0.75, 0.625, 0.25, 0.625, 0.0, 0.625, 0.0, 0.625, 0.25, 0.625, 1.0, 0.625, 0.75, 0.625, 0.75, 0.625, 1.0, 0.625, 0.5, 0.625, 0.25, 0.625, 0.25, 0.625, 0.5])
_ca = me_cube_007.color_attributes.new('Col', 'BYTE_COLOR', 'CORNER')
_ca.data.foreach_set('color', [0.7991, 0.6376, 0.7913, 1.0, 0.7991, 0.6376, 0.7913, 1.0, 0.7991, 0.6376, 0.7913, 1.0, 0.7991, 0.6376, 0.7913, 1.0, 0.7991, 0.6376, 0.7913, 1.0, 0.7991, 0.6376, 0.7913, 1.0, 0.7991, 0.6376, 0.7913, 1.0, 0.7991, 0.6376, 0.7913, 1.0, 0.7991, 0.6376, 0.7913, 1.0, 0.7991, 0.6376, 0.7913, 1.0, 0.7991, 0.6376, 0.7913, 1.0, 0.7991, 0.6376, 0.7913, 1.0, 0.7991, 0.6376, 0.7913, 1.0, 0.7991, 0.6376, 0.7913, 1.0, 0.7991, 0.6376, 0.7913, 1.0, 0.7991, 0.6376, 0.7913, 1.0, 0.7991, 0.6376, 0.7913, 1.0, 0.7991, 0.6376, 0.7913, 1.0, 0.7991, 0.6376, 0.7913, 1.0, 0.7991, 0.6376, 0.7913, 1.0, 0.7991, 0.6376, 0.7913, 1.0, 0.7991, 0.6376, 0.7913, 1.0, 0.7991, 0.6376, 0.7913, 1.0, 0.7991, 0.6376, 0.7913, 1.0, 0.7991, 0.6376, 0.7913, 1.0, 0.7991, 0.6376, 0.7913, 1.0, 0.7991, 0.6376, 0.7913, 1.0, 0.7991, 0.6376, 0.7913, 1.0, 0.7991, 0.6376, 0.7913, 1.0, 0.7991, 0.6376, 0.7913, 1.0, 0.7991, 0.6376, 0.7913, 1.0, 0.7991, 0.6376, 0.7913, 1.0, 0.7991, 0.6376, 0.7913, 1.0, 0.7991, 0.6376, 0.7913, 1.0, 0.7991, 0.6376, 0.7913, 1.0, 0.7991, 0.6376, 0.7913, 1.0, 0.7991, 0.6376, 0.7913, 1.0, 0.7991, 0.6376, 0.7913, 1.0, 0.7991, 0.6376, 0.7913, 1.0, 0.7991, 0.6376, 0.7913, 1.0, 0.7991, 0.6376, 0.7913, 1.0, 0.7991, 0.6376, 0.7913, 1.0, 0.7991, 0.6376, 0.7913, 1.0, 0.7991, 0.6376, 0.7913, 1.0, 0.7991, 0.6376, 0.7913, 1.0, 0.7991, 0.6376, 0.7913, 1.0, 0.7991, 0.6376, 0.7913, 1.0, 0.7991, 0.6376, 0.7913, 1.0, 0.7991, 0.6376, 0.7913, 1.0, 0.7991, 0.6376, 0.7913, 1.0, 0.7991, 0.6376, 0.7913, 1.0, 0.7991, 0.6376, 0.7913, 1.0, 0.7991, 0.6376, 0.7913, 1.0, 0.7991, 0.6376, 0.7913, 1.0, 0.7991, 0.6376, 0.7913, 1.0, 0.7991, 0.6376, 0.7913, 1.0])
me_cube_007.materials.append(mat_board_006)
me_cube_007.update()
me_cube_008 = bpy.data.meshes.new('Cube.008')
me_cube_008.from_pydata([(-1.0, -1.0, -1.0), (-0.8275, -0.8275, 1.0), (-1.0, 1.0, -1.0), (-0.8275, 0.8275, 1.0), (1.0, -1.0, -1.0), (0.8275, -0.8275, 1.0), (1.0, 1.0, -1.0), (0.8275, 0.8275, 1.0), (-0.7623, -0.7623, 1.0), (-0.7623, 0.7623, 1.0), (0.7623, 0.7623, 1.0), (0.7623, -0.7623, 1.0), (-0.7623, -0.7623, 0.2684), (-0.7623, 0.7623, 0.2684), (0.7623, 0.7623, 0.2684), (0.7623, -0.7623, 0.2684)], [], [(0, 1, 3, 2), (2, 3, 7, 6), (6, 7, 5, 4), (4, 5, 1, 0), (2, 6, 4, 0), (7, 3, 9, 10), (11, 10, 14, 15), (5, 7, 10, 11), (3, 1, 8, 9), (1, 5, 11, 8), (14, 13, 12, 15), (9, 8, 12, 13), (8, 11, 15, 12), (10, 9, 13, 14)])
_uv = me_cube_008.uv_layers.new(name='UVMap')
_uv.uv.foreach_set('vector', [0.375, 0.0, 0.625, 0.0, 0.625, 0.25, 0.375, 0.25, 0.375, 0.25, 0.625, 0.25, 0.625, 0.5, 0.375, 0.5, 0.375, 0.5, 0.625, 0.5, 0.625, 0.75, 0.375, 0.75, 0.375, 0.75, 0.625, 0.75, 0.625, 1.0, 0.375, 1.0, 0.125, 0.5, 0.375, 0.5, 0.375, 0.75, 0.125, 0.75, 0.625, 0.5, 0.625, 0.25, 0.625, 0.25, 0.625, 0.5, 0.625, 0.75, 0.625, 0.5, 0.625, 0.5, 0.625, 0.75, 0.625, 0.75, 0.625, 0.5, 0.625, 0.5, 0.625, 0.75, 0.625, 0.25, 0.625, 0.0, 0.625, 0.0, 0.625, 0.25, 0.625, 1.0, 0.625, 0.75, 0.625, 0.75, 0.625, 1.0, 0.625, 0.5, 0.875, 0.5, 0.875, 0.75, 0.625, 0.75, 0.625, 0.25, 0.625, 0.0, 0.625, 0.0, 0.625, 0.25, 0.625, 1.0, 0.625, 0.75, 0.625, 0.75, 0.625, 1.0, 0.625, 0.5, 0.625, 0.25, 0.625, 0.25, 0.625, 0.5])
_ca = me_cube_008.color_attributes.new('Col', 'BYTE_COLOR', 'CORNER')
_ca.data.foreach_set('color', [0.7991, 0.6376, 0.7913, 1.0, 0.7991, 0.6376, 0.7913, 1.0, 0.7991, 0.6376, 0.7913, 1.0, 0.7991, 0.6376, 0.7913, 1.0, 0.7991, 0.6376, 0.7913, 1.0, 0.7991, 0.6376, 0.7913, 1.0, 0.7991, 0.6376, 0.7913, 1.0, 0.7991, 0.6376, 0.7913, 1.0, 0.7991, 0.6376, 0.7913, 1.0, 0.7991, 0.6376, 0.7913, 1.0, 0.7991, 0.6376, 0.7913, 1.0, 0.7991, 0.6376, 0.7913, 1.0, 0.7991, 0.6376, 0.7913, 1.0, 0.7991, 0.6376, 0.7913, 1.0, 0.7991, 0.6376, 0.7913, 1.0, 0.7991, 0.6376, 0.7913, 1.0, 0.7991, 0.6376, 0.7913, 1.0, 0.7991, 0.6376, 0.7913, 1.0, 0.7991, 0.6376, 0.7913, 1.0, 0.7991, 0.6376, 0.7913, 1.0, 0.7991, 0.6376, 0.7913, 1.0, 0.7991, 0.6376, 0.7913, 1.0, 0.7991, 0.6376, 0.7913, 1.0, 0.7991, 0.6376, 0.7913, 1.0, 0.7991, 0.6376, 0.7913, 1.0, 0.7991, 0.6376, 0.7913, 1.0, 0.7991, 0.6376, 0.7913, 1.0, 0.7991, 0.6376, 0.7913, 1.0, 0.7991, 0.6376, 0.7913, 1.0, 0.7991, 0.6376, 0.7913, 1.0, 0.7991, 0.6376, 0.7913, 1.0, 0.7991, 0.6376, 0.7913, 1.0, 0.7991, 0.6376, 0.7913, 1.0, 0.7991, 0.6376, 0.7913, 1.0, 0.7991, 0.6376, 0.7913, 1.0, 0.7991, 0.6376, 0.7913, 1.0, 0.7991, 0.6376, 0.7913, 1.0, 0.7991, 0.6376, 0.7913, 1.0, 0.7991, 0.6376, 0.7913, 1.0, 0.7991, 0.6376, 0.7913, 1.0, 0.7991, 0.6376, 0.7913, 1.0, 0.7991, 0.6376, 0.7913, 1.0, 0.7991, 0.6376, 0.7913, 1.0, 0.7991, 0.6376, 0.7913, 1.0, 0.7991, 0.6376, 0.7913, 1.0, 0.7991, 0.6376, 0.7913, 1.0, 0.7991, 0.6376, 0.7913, 1.0, 0.7991, 0.6376, 0.7913, 1.0, 0.7991, 0.6376, 0.7913, 1.0, 0.7991, 0.6376, 0.7913, 1.0, 0.7991, 0.6376, 0.7913, 1.0, 0.7991, 0.6376, 0.7913, 1.0, 0.7991, 0.6376, 0.7913, 1.0, 0.7991, 0.6376, 0.7913, 1.0, 0.7991, 0.6376, 0.7913, 1.0, 0.7991, 0.6376, 0.7913, 1.0])
me_cube_008.materials.append(mat_board_007)
me_cube_008.update()
me_cube_009 = bpy.data.meshes.new('Cube.009')
me_cube_009.from_pydata([(-1.0, -1.0, -1.0), (-0.8275, -0.8275, 1.0), (-1.0, 1.0, -1.0), (-0.8275, 0.8275, 1.0), (1.0, -1.0, -1.0), (0.8275, -0.8275, 1.0), (1.0, 1.0, -1.0), (0.8275, 0.8275, 1.0), (-0.7623, -0.7623, 1.0), (-0.7623, 0.7623, 1.0), (0.7623, 0.7623, 1.0), (0.7623, -0.7623, 1.0), (-0.7623, -0.7623, 0.2684), (-0.7623, 0.7623, 0.2684), (0.7623, 0.7623, 0.2684), (0.7623, -0.7623, 0.2684)], [], [(0, 1, 3, 2), (2, 3, 7, 6), (6, 7, 5, 4), (4, 5, 1, 0), (2, 6, 4, 0), (7, 3, 9, 10), (11, 10, 14, 15), (5, 7, 10, 11), (3, 1, 8, 9), (1, 5, 11, 8), (14, 13, 12, 15), (9, 8, 12, 13), (8, 11, 15, 12), (10, 9, 13, 14)])
_uv = me_cube_009.uv_layers.new(name='UVMap')
_uv.uv.foreach_set('vector', [0.375, 0.0, 0.625, 0.0, 0.625, 0.25, 0.375, 0.25, 0.375, 0.25, 0.625, 0.25, 0.625, 0.5, 0.375, 0.5, 0.375, 0.5, 0.625, 0.5, 0.625, 0.75, 0.375, 0.75, 0.375, 0.75, 0.625, 0.75, 0.625, 1.0, 0.375, 1.0, 0.125, 0.5, 0.375, 0.5, 0.375, 0.75, 0.125, 0.75, 0.625, 0.5, 0.625, 0.25, 0.625, 0.25, 0.625, 0.5, 0.625, 0.75, 0.625, 0.5, 0.625, 0.5, 0.625, 0.75, 0.625, 0.75, 0.625, 0.5, 0.625, 0.5, 0.625, 0.75, 0.625, 0.25, 0.625, 0.0, 0.625, 0.0, 0.625, 0.25, 0.625, 1.0, 0.625, 0.75, 0.625, 0.75, 0.625, 1.0, 0.625, 0.5, 0.875, 0.5, 0.875, 0.75, 0.625, 0.75, 0.625, 0.25, 0.625, 0.0, 0.625, 0.0, 0.625, 0.25, 0.625, 1.0, 0.625, 0.75, 0.625, 0.75, 0.625, 1.0, 0.625, 0.5, 0.625, 0.25, 0.625, 0.25, 0.625, 0.5])
_ca = me_cube_009.color_attributes.new('Col', 'BYTE_COLOR', 'CORNER')
_ca.data.foreach_set('color', [0.7991, 0.6376, 0.7913, 1.0, 0.7991, 0.6376, 0.7913, 1.0, 0.7991, 0.6376, 0.7913, 1.0, 0.7991, 0.6376, 0.7913, 1.0, 0.7991, 0.6376, 0.7913, 1.0, 0.7991, 0.6376, 0.7913, 1.0, 0.7991, 0.6376, 0.7913, 1.0, 0.7991, 0.6376, 0.7913, 1.0, 0.7991, 0.6376, 0.7913, 1.0, 0.7991, 0.6376, 0.7913, 1.0, 0.7991, 0.6376, 0.7913, 1.0, 0.7991, 0.6376, 0.7913, 1.0, 0.7991, 0.6376, 0.7913, 1.0, 0.7991, 0.6376, 0.7913, 1.0, 0.7991, 0.6376, 0.7913, 1.0, 0.7991, 0.6376, 0.7913, 1.0, 0.7991, 0.6376, 0.7913, 1.0, 0.7991, 0.6376, 0.7913, 1.0, 0.7991, 0.6376, 0.7913, 1.0, 0.7991, 0.6376, 0.7913, 1.0, 0.7991, 0.6376, 0.7913, 1.0, 0.7991, 0.6376, 0.7913, 1.0, 0.7991, 0.6376, 0.7913, 1.0, 0.7991, 0.6376, 0.7913, 1.0, 0.7991, 0.6376, 0.7913, 1.0, 0.7991, 0.6376, 0.7913, 1.0, 0.7991, 0.6376, 0.7913, 1.0, 0.7991, 0.6376, 0.7913, 1.0, 0.7991, 0.6376, 0.7913, 1.0, 0.7991, 0.6376, 0.7913, 1.0, 0.7991, 0.6376, 0.7913, 1.0, 0.7991, 0.6376, 0.7913, 1.0, 0.7991, 0.6376, 0.7913, 1.0, 0.7991, 0.6376, 0.7913, 1.0, 0.7991, 0.6376, 0.7913, 1.0, 0.7991, 0.6376, 0.7913, 1.0, 0.7991, 0.6376, 0.7913, 1.0, 0.7991, 0.6376, 0.7913, 1.0, 0.7991, 0.6376, 0.7913, 1.0, 0.7991, 0.6376, 0.7913, 1.0, 0.7991, 0.6376, 0.7913, 1.0, 0.7991, 0.6376, 0.7913, 1.0, 0.7991, 0.6376, 0.7913, 1.0, 0.7991, 0.6376, 0.7913, 1.0, 0.7991, 0.6376, 0.7913, 1.0, 0.7991, 0.6376, 0.7913, 1.0, 0.7991, 0.6376, 0.7913, 1.0, 0.7991, 0.6376, 0.7913, 1.0, 0.7991, 0.6376, 0.7913, 1.0, 0.7991, 0.6376, 0.7913, 1.0, 0.7991, 0.6376, 0.7913, 1.0, 0.7991, 0.6376, 0.7913, 1.0, 0.7991, 0.6376, 0.7913, 1.0, 0.7991, 0.6376, 0.7913, 1.0, 0.7991, 0.6376, 0.7913, 1.0, 0.7991, 0.6376, 0.7913, 1.0])
me_cube_009.materials.append(mat_board_008)
me_cube_009.update()
me_cube_010 = bpy.data.meshes.new('Cube.010')
me_cube_010.from_pydata([(-1.0, -1.0, -1.0), (-0.8275, -0.8275, 1.0), (-1.0, 1.0, -1.0), (-0.8275, 0.8275, 1.0), (1.0, -1.0, -1.0), (0.8275, -0.8275, 1.0), (1.0, 1.0, -1.0), (0.8275, 0.8275, 1.0), (-0.7623, -0.7623, 1.0), (-0.7623, 0.7623, 1.0), (0.7623, 0.7623, 1.0), (0.7623, -0.7623, 1.0), (-0.7623, -0.7623, 0.2684), (-0.7623, 0.7623, 0.2684), (0.7623, 0.7623, 0.2684), (0.7623, -0.7623, 0.2684)], [], [(0, 1, 3, 2), (2, 3, 7, 6), (6, 7, 5, 4), (4, 5, 1, 0), (2, 6, 4, 0), (7, 3, 9, 10), (11, 10, 14, 15), (5, 7, 10, 11), (3, 1, 8, 9), (1, 5, 11, 8), (14, 13, 12, 15), (9, 8, 12, 13), (8, 11, 15, 12), (10, 9, 13, 14)])
_uv = me_cube_010.uv_layers.new(name='UVMap')
_uv.uv.foreach_set('vector', [0.375, 0.0, 0.625, 0.0, 0.625, 0.25, 0.375, 0.25, 0.375, 0.25, 0.625, 0.25, 0.625, 0.5, 0.375, 0.5, 0.375, 0.5, 0.625, 0.5, 0.625, 0.75, 0.375, 0.75, 0.375, 0.75, 0.625, 0.75, 0.625, 1.0, 0.375, 1.0, 0.125, 0.5, 0.375, 0.5, 0.375, 0.75, 0.125, 0.75, 0.625, 0.5, 0.625, 0.25, 0.625, 0.25, 0.625, 0.5, 0.625, 0.75, 0.625, 0.5, 0.625, 0.5, 0.625, 0.75, 0.625, 0.75, 0.625, 0.5, 0.625, 0.5, 0.625, 0.75, 0.625, 0.25, 0.625, 0.0, 0.625, 0.0, 0.625, 0.25, 0.625, 1.0, 0.625, 0.75, 0.625, 0.75, 0.625, 1.0, 0.625, 0.5, 0.875, 0.5, 0.875, 0.75, 0.625, 0.75, 0.625, 0.25, 0.625, 0.0, 0.625, 0.0, 0.625, 0.25, 0.625, 1.0, 0.625, 0.75, 0.625, 0.75, 0.625, 1.0, 0.625, 0.5, 0.625, 0.25, 0.625, 0.25, 0.625, 0.5])
_ca = me_cube_010.color_attributes.new('Col', 'BYTE_COLOR', 'CORNER')
_ca.data.foreach_set('color', [0.7991, 0.6376, 0.7913, 1.0, 0.7991, 0.6376, 0.7913, 1.0, 0.7991, 0.6376, 0.7913, 1.0, 0.7991, 0.6376, 0.7913, 1.0, 0.7991, 0.6376, 0.7913, 1.0, 0.7991, 0.6376, 0.7913, 1.0, 0.7991, 0.6376, 0.7913, 1.0, 0.7991, 0.6376, 0.7913, 1.0, 0.7991, 0.6376, 0.7913, 1.0, 0.7991, 0.6376, 0.7913, 1.0, 0.7991, 0.6376, 0.7913, 1.0, 0.7991, 0.6376, 0.7913, 1.0, 0.7991, 0.6376, 0.7913, 1.0, 0.7991, 0.6376, 0.7913, 1.0, 0.7991, 0.6376, 0.7913, 1.0, 0.7991, 0.6376, 0.7913, 1.0, 0.7991, 0.6376, 0.7913, 1.0, 0.7991, 0.6376, 0.7913, 1.0, 0.7991, 0.6376, 0.7913, 1.0, 0.7991, 0.6376, 0.7913, 1.0, 0.7991, 0.6376, 0.7913, 1.0, 0.7991, 0.6376, 0.7913, 1.0, 0.7991, 0.6376, 0.7913, 1.0, 0.7991, 0.6376, 0.7913, 1.0, 0.7991, 0.6376, 0.7913, 1.0, 0.7991, 0.6376, 0.7913, 1.0, 0.7991, 0.6376, 0.7913, 1.0, 0.7991, 0.6376, 0.7913, 1.0, 0.7991, 0.6376, 0.7913, 1.0, 0.7991, 0.6376, 0.7913, 1.0, 0.7991, 0.6376, 0.7913, 1.0, 0.7991, 0.6376, 0.7913, 1.0, 0.7991, 0.6376, 0.7913, 1.0, 0.7991, 0.6376, 0.7913, 1.0, 0.7991, 0.6376, 0.7913, 1.0, 0.7991, 0.6376, 0.7913, 1.0, 0.7991, 0.6376, 0.7913, 1.0, 0.7991, 0.6376, 0.7913, 1.0, 0.7991, 0.6376, 0.7913, 1.0, 0.7991, 0.6376, 0.7913, 1.0, 0.7991, 0.6376, 0.7913, 1.0, 0.7991, 0.6376, 0.7913, 1.0, 0.7991, 0.6376, 0.7913, 1.0, 0.7991, 0.6376, 0.7913, 1.0, 0.7991, 0.6376, 0.7913, 1.0, 0.7991, 0.6376, 0.7913, 1.0, 0.7991, 0.6376, 0.7913, 1.0, 0.7991, 0.6376, 0.7913, 1.0, 0.7991, 0.6376, 0.7913, 1.0, 0.7991, 0.6376, 0.7913, 1.0, 0.7991, 0.6376, 0.7913, 1.0, 0.7991, 0.6376, 0.7913, 1.0, 0.7991, 0.6376, 0.7913, 1.0, 0.7991, 0.6376, 0.7913, 1.0, 0.7991, 0.6376, 0.7913, 1.0, 0.7991, 0.6376, 0.7913, 1.0])
me_cube_010.materials.append(mat_board_009)
me_cube_010.update()
me_cube_011 = bpy.data.meshes.new('Cube.011')
me_cube_011.from_pydata([(-1.0, -1.0, -1.0), (-0.8275, -0.8275, 1.0), (-1.0, 1.0, -1.0), (-0.8275, 0.8275, 1.0), (1.0, -1.0, -1.0), (0.8275, -0.8275, 1.0), (1.0, 1.0, -1.0), (0.8275, 0.8275, 1.0), (-0.7623, -0.7623, 1.0), (-0.7623, 0.7623, 1.0), (0.7623, 0.7623, 1.0), (0.7623, -0.7623, 1.0), (-0.7623, -0.7623, 0.2684), (-0.7623, 0.7623, 0.2684), (0.7623, 0.7623, 0.2684), (0.7623, -0.7623, 0.2684)], [], [(0, 1, 3, 2), (2, 3, 7, 6), (6, 7, 5, 4), (4, 5, 1, 0), (2, 6, 4, 0), (7, 3, 9, 10), (11, 10, 14, 15), (5, 7, 10, 11), (3, 1, 8, 9), (1, 5, 11, 8), (14, 13, 12, 15), (9, 8, 12, 13), (8, 11, 15, 12), (10, 9, 13, 14)])
_uv = me_cube_011.uv_layers.new(name='UVMap')
_uv.uv.foreach_set('vector', [0.375, 0.0, 0.625, 0.0, 0.625, 0.25, 0.375, 0.25, 0.375, 0.25, 0.625, 0.25, 0.625, 0.5, 0.375, 0.5, 0.375, 0.5, 0.625, 0.5, 0.625, 0.75, 0.375, 0.75, 0.375, 0.75, 0.625, 0.75, 0.625, 1.0, 0.375, 1.0, 0.125, 0.5, 0.375, 0.5, 0.375, 0.75, 0.125, 0.75, 0.625, 0.5, 0.625, 0.25, 0.625, 0.25, 0.625, 0.5, 0.625, 0.75, 0.625, 0.5, 0.625, 0.5, 0.625, 0.75, 0.625, 0.75, 0.625, 0.5, 0.625, 0.5, 0.625, 0.75, 0.625, 0.25, 0.625, 0.0, 0.625, 0.0, 0.625, 0.25, 0.625, 1.0, 0.625, 0.75, 0.625, 0.75, 0.625, 1.0, 0.625, 0.5, 0.875, 0.5, 0.875, 0.75, 0.625, 0.75, 0.625, 0.25, 0.625, 0.0, 0.625, 0.0, 0.625, 0.25, 0.625, 1.0, 0.625, 0.75, 0.625, 0.75, 0.625, 1.0, 0.625, 0.5, 0.625, 0.25, 0.625, 0.25, 0.625, 0.5])
_ca = me_cube_011.color_attributes.new('Col', 'BYTE_COLOR', 'CORNER')
_ca.data.foreach_set('color', [0.7991, 0.6376, 0.7913, 1.0, 0.7991, 0.6376, 0.7913, 1.0, 0.7991, 0.6376, 0.7913, 1.0, 0.7991, 0.6376, 0.7913, 1.0, 0.7991, 0.6376, 0.7913, 1.0, 0.7991, 0.6376, 0.7913, 1.0, 0.7991, 0.6376, 0.7913, 1.0, 0.7991, 0.6376, 0.7913, 1.0, 0.7991, 0.6376, 0.7913, 1.0, 0.7991, 0.6376, 0.7913, 1.0, 0.7991, 0.6376, 0.7913, 1.0, 0.7991, 0.6376, 0.7913, 1.0, 0.7991, 0.6376, 0.7913, 1.0, 0.7991, 0.6376, 0.7913, 1.0, 0.7991, 0.6376, 0.7913, 1.0, 0.7991, 0.6376, 0.7913, 1.0, 0.7991, 0.6376, 0.7913, 1.0, 0.7991, 0.6376, 0.7913, 1.0, 0.7991, 0.6376, 0.7913, 1.0, 0.7991, 0.6376, 0.7913, 1.0, 0.7991, 0.6376, 0.7913, 1.0, 0.7991, 0.6376, 0.7913, 1.0, 0.7991, 0.6376, 0.7913, 1.0, 0.7991, 0.6376, 0.7913, 1.0, 0.7991, 0.6376, 0.7913, 1.0, 0.7991, 0.6376, 0.7913, 1.0, 0.7991, 0.6376, 0.7913, 1.0, 0.7991, 0.6376, 0.7913, 1.0, 0.7991, 0.6376, 0.7913, 1.0, 0.7991, 0.6376, 0.7913, 1.0, 0.7991, 0.6376, 0.7913, 1.0, 0.7991, 0.6376, 0.7913, 1.0, 0.7991, 0.6376, 0.7913, 1.0, 0.7991, 0.6376, 0.7913, 1.0, 0.7991, 0.6376, 0.7913, 1.0, 0.7991, 0.6376, 0.7913, 1.0, 0.7991, 0.6376, 0.7913, 1.0, 0.7991, 0.6376, 0.7913, 1.0, 0.7991, 0.6376, 0.7913, 1.0, 0.7991, 0.6376, 0.7913, 1.0, 0.7991, 0.6376, 0.7913, 1.0, 0.7991, 0.6376, 0.7913, 1.0, 0.7991, 0.6376, 0.7913, 1.0, 0.7991, 0.6376, 0.7913, 1.0, 0.7991, 0.6376, 0.7913, 1.0, 0.7991, 0.6376, 0.7913, 1.0, 0.7991, 0.6376, 0.7913, 1.0, 0.7991, 0.6376, 0.7913, 1.0, 0.7991, 0.6376, 0.7913, 1.0, 0.7991, 0.6376, 0.7913, 1.0, 0.7991, 0.6376, 0.7913, 1.0, 0.7991, 0.6376, 0.7913, 1.0, 0.7991, 0.6376, 0.7913, 1.0, 0.7991, 0.6376, 0.7913, 1.0, 0.7991, 0.6376, 0.7913, 1.0, 0.7991, 0.6376, 0.7913, 1.0])
me_cube_011.materials.append(mat_board_010)
me_cube_011.update()
me_cube_012 = bpy.data.meshes.new('Cube.012')
me_cube_012.from_pydata([(-1.0, -1.0, -1.0), (-0.8275, -0.8275, 1.0), (-1.0, 1.0, -1.0), (-0.8275, 0.8275, 1.0), (1.0, -1.0, -1.0), (0.8275, -0.8275, 1.0), (1.0, 1.0, -1.0), (0.8275, 0.8275, 1.0), (-0.7623, -0.7623, 1.0), (-0.7623, 0.7623, 1.0), (0.7623, 0.7623, 1.0), (0.7623, -0.7623, 1.0), (-0.7623, -0.7623, 0.2684), (-0.7623, 0.7623, 0.2684), (0.7623, 0.7623, 0.2684), (0.7623, -0.7623, 0.2684)], [], [(0, 1, 3, 2), (2, 3, 7, 6), (6, 7, 5, 4), (4, 5, 1, 0), (2, 6, 4, 0), (7, 3, 9, 10), (11, 10, 14, 15), (5, 7, 10, 11), (3, 1, 8, 9), (1, 5, 11, 8), (14, 13, 12, 15), (9, 8, 12, 13), (8, 11, 15, 12), (10, 9, 13, 14)])
_uv = me_cube_012.uv_layers.new(name='UVMap')
_uv.uv.foreach_set('vector', [0.375, 0.0, 0.625, 0.0, 0.625, 0.25, 0.375, 0.25, 0.375, 0.25, 0.625, 0.25, 0.625, 0.5, 0.375, 0.5, 0.375, 0.5, 0.625, 0.5, 0.625, 0.75, 0.375, 0.75, 0.375, 0.75, 0.625, 0.75, 0.625, 1.0, 0.375, 1.0, 0.125, 0.5, 0.375, 0.5, 0.375, 0.75, 0.125, 0.75, 0.625, 0.5, 0.625, 0.25, 0.625, 0.25, 0.625, 0.5, 0.625, 0.75, 0.625, 0.5, 0.625, 0.5, 0.625, 0.75, 0.625, 0.75, 0.625, 0.5, 0.625, 0.5, 0.625, 0.75, 0.625, 0.25, 0.625, 0.0, 0.625, 0.0, 0.625, 0.25, 0.625, 1.0, 0.625, 0.75, 0.625, 0.75, 0.625, 1.0, 0.625, 0.5, 0.875, 0.5, 0.875, 0.75, 0.625, 0.75, 0.625, 0.25, 0.625, 0.0, 0.625, 0.0, 0.625, 0.25, 0.625, 1.0, 0.625, 0.75, 0.625, 0.75, 0.625, 1.0, 0.625, 0.5, 0.625, 0.25, 0.625, 0.25, 0.625, 0.5])
_ca = me_cube_012.color_attributes.new('Col', 'BYTE_COLOR', 'CORNER')
_ca.data.foreach_set('color', [0.7991, 0.6376, 0.7913, 1.0, 0.7991, 0.6376, 0.7913, 1.0, 0.7991, 0.6376, 0.7913, 1.0, 0.7991, 0.6376, 0.7913, 1.0, 0.7991, 0.6376, 0.7913, 1.0, 0.7991, 0.6376, 0.7913, 1.0, 0.7991, 0.6376, 0.7913, 1.0, 0.7991, 0.6376, 0.7913, 1.0, 0.7991, 0.6376, 0.7913, 1.0, 0.7991, 0.6376, 0.7913, 1.0, 0.7991, 0.6376, 0.7913, 1.0, 0.7991, 0.6376, 0.7913, 1.0, 0.7991, 0.6376, 0.7913, 1.0, 0.7991, 0.6376, 0.7913, 1.0, 0.7991, 0.6376, 0.7913, 1.0, 0.7991, 0.6376, 0.7913, 1.0, 0.7991, 0.6376, 0.7913, 1.0, 0.7991, 0.6376, 0.7913, 1.0, 0.7991, 0.6376, 0.7913, 1.0, 0.7991, 0.6376, 0.7913, 1.0, 0.7991, 0.6376, 0.7913, 1.0, 0.7991, 0.6376, 0.7913, 1.0, 0.7991, 0.6376, 0.7913, 1.0, 0.7991, 0.6376, 0.7913, 1.0, 0.7991, 0.6376, 0.7913, 1.0, 0.7991, 0.6376, 0.7913, 1.0, 0.7991, 0.6376, 0.7913, 1.0, 0.7991, 0.6376, 0.7913, 1.0, 0.7991, 0.6376, 0.7913, 1.0, 0.7991, 0.6376, 0.7913, 1.0, 0.7991, 0.6376, 0.7913, 1.0, 0.7991, 0.6376, 0.7913, 1.0, 0.7991, 0.6376, 0.7913, 1.0, 0.7991, 0.6376, 0.7913, 1.0, 0.7991, 0.6376, 0.7913, 1.0, 0.7991, 0.6376, 0.7913, 1.0, 0.7991, 0.6376, 0.7913, 1.0, 0.7991, 0.6376, 0.7913, 1.0, 0.7991, 0.6376, 0.7913, 1.0, 0.7991, 0.6376, 0.7913, 1.0, 0.7991, 0.6376, 0.7913, 1.0, 0.7991, 0.6376, 0.7913, 1.0, 0.7991, 0.6376, 0.7913, 1.0, 0.7991, 0.6376, 0.7913, 1.0, 0.7991, 0.6376, 0.7913, 1.0, 0.7991, 0.6376, 0.7913, 1.0, 0.7991, 0.6376, 0.7913, 1.0, 0.7991, 0.6376, 0.7913, 1.0, 0.7991, 0.6376, 0.7913, 1.0, 0.7991, 0.6376, 0.7913, 1.0, 0.7991, 0.6376, 0.7913, 1.0, 0.7991, 0.6376, 0.7913, 1.0, 0.7991, 0.6376, 0.7913, 1.0, 0.7991, 0.6376, 0.7913, 1.0, 0.7991, 0.6376, 0.7913, 1.0, 0.7991, 0.6376, 0.7913, 1.0])
me_cube_012.materials.append(mat_board_011)
me_cube_012.update()
me_cube_013 = bpy.data.meshes.new('Cube.013')
me_cube_013.from_pydata([(-1.0, -1.0, -1.0), (-0.8275, -0.8275, 1.0), (-1.0, 1.0, -1.0), (-0.8275, 0.8275, 1.0), (1.0, -1.0, -1.0), (0.8275, -0.8275, 1.0), (1.0, 1.0, -1.0), (0.8275, 0.8275, 1.0), (-0.7623, -0.7623, 1.0), (-0.7623, 0.7623, 1.0), (0.7623, 0.7623, 1.0), (0.7623, -0.7623, 1.0), (-0.7623, -0.7623, 0.2684), (-0.7623, 0.7623, 0.2684), (0.7623, 0.7623, 0.2684), (0.7623, -0.7623, 0.2684)], [], [(0, 1, 3, 2), (2, 3, 7, 6), (6, 7, 5, 4), (4, 5, 1, 0), (2, 6, 4, 0), (7, 3, 9, 10), (11, 10, 14, 15), (5, 7, 10, 11), (3, 1, 8, 9), (1, 5, 11, 8), (14, 13, 12, 15), (9, 8, 12, 13), (8, 11, 15, 12), (10, 9, 13, 14)])
_uv = me_cube_013.uv_layers.new(name='UVMap')
_uv.uv.foreach_set('vector', [0.375, 0.0, 0.625, 0.0, 0.625, 0.25, 0.375, 0.25, 0.375, 0.25, 0.625, 0.25, 0.625, 0.5, 0.375, 0.5, 0.375, 0.5, 0.625, 0.5, 0.625, 0.75, 0.375, 0.75, 0.375, 0.75, 0.625, 0.75, 0.625, 1.0, 0.375, 1.0, 0.125, 0.5, 0.375, 0.5, 0.375, 0.75, 0.125, 0.75, 0.625, 0.5, 0.625, 0.25, 0.625, 0.25, 0.625, 0.5, 0.625, 0.75, 0.625, 0.5, 0.625, 0.5, 0.625, 0.75, 0.625, 0.75, 0.625, 0.5, 0.625, 0.5, 0.625, 0.75, 0.625, 0.25, 0.625, 0.0, 0.625, 0.0, 0.625, 0.25, 0.625, 1.0, 0.625, 0.75, 0.625, 0.75, 0.625, 1.0, 0.625, 0.5, 0.875, 0.5, 0.875, 0.75, 0.625, 0.75, 0.625, 0.25, 0.625, 0.0, 0.625, 0.0, 0.625, 0.25, 0.625, 1.0, 0.625, 0.75, 0.625, 0.75, 0.625, 1.0, 0.625, 0.5, 0.625, 0.25, 0.625, 0.25, 0.625, 0.5])
_ca = me_cube_013.color_attributes.new('Col', 'BYTE_COLOR', 'CORNER')
_ca.data.foreach_set('color', [0.7991, 0.6376, 0.7913, 1.0, 0.7991, 0.6376, 0.7913, 1.0, 0.7991, 0.6376, 0.7913, 1.0, 0.7991, 0.6376, 0.7913, 1.0, 0.7991, 0.6376, 0.7913, 1.0, 0.7991, 0.6376, 0.7913, 1.0, 0.7991, 0.6376, 0.7913, 1.0, 0.7991, 0.6376, 0.7913, 1.0, 0.7991, 0.6376, 0.7913, 1.0, 0.7991, 0.6376, 0.7913, 1.0, 0.7991, 0.6376, 0.7913, 1.0, 0.7991, 0.6376, 0.7913, 1.0, 0.7991, 0.6376, 0.7913, 1.0, 0.7991, 0.6376, 0.7913, 1.0, 0.7991, 0.6376, 0.7913, 1.0, 0.7991, 0.6376, 0.7913, 1.0, 0.7991, 0.6376, 0.7913, 1.0, 0.7991, 0.6376, 0.7913, 1.0, 0.7991, 0.6376, 0.7913, 1.0, 0.7991, 0.6376, 0.7913, 1.0, 0.7991, 0.6376, 0.7913, 1.0, 0.7991, 0.6376, 0.7913, 1.0, 0.7991, 0.6376, 0.7913, 1.0, 0.7991, 0.6376, 0.7913, 1.0, 0.7991, 0.6376, 0.7913, 1.0, 0.7991, 0.6376, 0.7913, 1.0, 0.7991, 0.6376, 0.7913, 1.0, 0.7991, 0.6376, 0.7913, 1.0, 0.7991, 0.6376, 0.7913, 1.0, 0.7991, 0.6376, 0.7913, 1.0, 0.7991, 0.6376, 0.7913, 1.0, 0.7991, 0.6376, 0.7913, 1.0, 0.7991, 0.6376, 0.7913, 1.0, 0.7991, 0.6376, 0.7913, 1.0, 0.7991, 0.6376, 0.7913, 1.0, 0.7991, 0.6376, 0.7913, 1.0, 0.7991, 0.6376, 0.7913, 1.0, 0.7991, 0.6376, 0.7913, 1.0, 0.7991, 0.6376, 0.7913, 1.0, 0.7991, 0.6376, 0.7913, 1.0, 0.7991, 0.6376, 0.7913, 1.0, 0.7991, 0.6376, 0.7913, 1.0, 0.7991, 0.6376, 0.7913, 1.0, 0.7991, 0.6376, 0.7913, 1.0, 0.7991, 0.6376, 0.7913, 1.0, 0.7991, 0.6376, 0.7913, 1.0, 0.7991, 0.6376, 0.7913, 1.0, 0.7991, 0.6376, 0.7913, 1.0, 0.7991, 0.6376, 0.7913, 1.0, 0.7991, 0.6376, 0.7913, 1.0, 0.7991, 0.6376, 0.7913, 1.0, 0.7991, 0.6376, 0.7913, 1.0, 0.7991, 0.6376, 0.7913, 1.0, 0.7991, 0.6376, 0.7913, 1.0, 0.7991, 0.6376, 0.7913, 1.0, 0.7991, 0.6376, 0.7913, 1.0])
me_cube_013.materials.append(mat_board_012)
me_cube_013.update()
me_cube_014 = bpy.data.meshes.new('Cube.014')
me_cube_014.from_pydata([(-1.0, -1.0, -1.0), (-0.8275, -0.8275, 1.0), (-1.0, 1.0, -1.0), (-0.8275, 0.8275, 1.0), (1.0, -1.0, -1.0), (0.8275, -0.8275, 1.0), (1.0, 1.0, -1.0), (0.8275, 0.8275, 1.0), (-0.7623, -0.7623, 1.0), (-0.7623, 0.7623, 1.0), (0.7623, 0.7623, 1.0), (0.7623, -0.7623, 1.0), (-0.7623, -0.7623, 0.2684), (-0.7623, 0.7623, 0.2684), (0.7623, 0.7623, 0.2684), (0.7623, -0.7623, 0.2684)], [], [(0, 1, 3, 2), (2, 3, 7, 6), (6, 7, 5, 4), (4, 5, 1, 0), (2, 6, 4, 0), (7, 3, 9, 10), (11, 10, 14, 15), (5, 7, 10, 11), (3, 1, 8, 9), (1, 5, 11, 8), (14, 13, 12, 15), (9, 8, 12, 13), (8, 11, 15, 12), (10, 9, 13, 14)])
_uv = me_cube_014.uv_layers.new(name='UVMap')
_uv.uv.foreach_set('vector', [0.375, 0.0, 0.625, 0.0, 0.625, 0.25, 0.375, 0.25, 0.375, 0.25, 0.625, 0.25, 0.625, 0.5, 0.375, 0.5, 0.375, 0.5, 0.625, 0.5, 0.625, 0.75, 0.375, 0.75, 0.375, 0.75, 0.625, 0.75, 0.625, 1.0, 0.375, 1.0, 0.125, 0.5, 0.375, 0.5, 0.375, 0.75, 0.125, 0.75, 0.625, 0.5, 0.625, 0.25, 0.625, 0.25, 0.625, 0.5, 0.625, 0.75, 0.625, 0.5, 0.625, 0.5, 0.625, 0.75, 0.625, 0.75, 0.625, 0.5, 0.625, 0.5, 0.625, 0.75, 0.625, 0.25, 0.625, 0.0, 0.625, 0.0, 0.625, 0.25, 0.625, 1.0, 0.625, 0.75, 0.625, 0.75, 0.625, 1.0, 0.625, 0.5, 0.875, 0.5, 0.875, 0.75, 0.625, 0.75, 0.625, 0.25, 0.625, 0.0, 0.625, 0.0, 0.625, 0.25, 0.625, 1.0, 0.625, 0.75, 0.625, 0.75, 0.625, 1.0, 0.625, 0.5, 0.625, 0.25, 0.625, 0.25, 0.625, 0.5])
_ca = me_cube_014.color_attributes.new('Col', 'BYTE_COLOR', 'CORNER')
_ca.data.foreach_set('color', [0.7991, 0.6376, 0.7913, 1.0, 0.7991, 0.6376, 0.7913, 1.0, 0.7991, 0.6376, 0.7913, 1.0, 0.7991, 0.6376, 0.7913, 1.0, 0.7991, 0.6376, 0.7913, 1.0, 0.7991, 0.6376, 0.7913, 1.0, 0.7991, 0.6376, 0.7913, 1.0, 0.7991, 0.6376, 0.7913, 1.0, 0.7991, 0.6376, 0.7913, 1.0, 0.7991, 0.6376, 0.7913, 1.0, 0.7991, 0.6376, 0.7913, 1.0, 0.7991, 0.6376, 0.7913, 1.0, 0.7991, 0.6376, 0.7913, 1.0, 0.7991, 0.6376, 0.7913, 1.0, 0.7991, 0.6376, 0.7913, 1.0, 0.7991, 0.6376, 0.7913, 1.0, 0.7991, 0.6376, 0.7913, 1.0, 0.7991, 0.6376, 0.7913, 1.0, 0.7991, 0.6376, 0.7913, 1.0, 0.7991, 0.6376, 0.7913, 1.0, 0.7991, 0.6376, 0.7913, 1.0, 0.7991, 0.6376, 0.7913, 1.0, 0.7991, 0.6376, 0.7913, 1.0, 0.7991, 0.6376, 0.7913, 1.0, 0.7991, 0.6376, 0.7913, 1.0, 0.7991, 0.6376, 0.7913, 1.0, 0.7991, 0.6376, 0.7913, 1.0, 0.7991, 0.6376, 0.7913, 1.0, 0.7991, 0.6376, 0.7913, 1.0, 0.7991, 0.6376, 0.7913, 1.0, 0.7991, 0.6376, 0.7913, 1.0, 0.7991, 0.6376, 0.7913, 1.0, 0.7991, 0.6376, 0.7913, 1.0, 0.7991, 0.6376, 0.7913, 1.0, 0.7991, 0.6376, 0.7913, 1.0, 0.7991, 0.6376, 0.7913, 1.0, 0.7991, 0.6376, 0.7913, 1.0, 0.7991, 0.6376, 0.7913, 1.0, 0.7991, 0.6376, 0.7913, 1.0, 0.7991, 0.6376, 0.7913, 1.0, 0.7991, 0.6376, 0.7913, 1.0, 0.7991, 0.6376, 0.7913, 1.0, 0.7991, 0.6376, 0.7913, 1.0, 0.7991, 0.6376, 0.7913, 1.0, 0.7991, 0.6376, 0.7913, 1.0, 0.7991, 0.6376, 0.7913, 1.0, 0.7991, 0.6376, 0.7913, 1.0, 0.7991, 0.6376, 0.7913, 1.0, 0.7991, 0.6376, 0.7913, 1.0, 0.7991, 0.6376, 0.7913, 1.0, 0.7991, 0.6376, 0.7913, 1.0, 0.7991, 0.6376, 0.7913, 1.0, 0.7991, 0.6376, 0.7913, 1.0, 0.7991, 0.6376, 0.7913, 1.0, 0.7991, 0.6376, 0.7913, 1.0, 0.7991, 0.6376, 0.7913, 1.0])
me_cube_014.materials.append(mat_board_013)
me_cube_014.update()
me_cube_015 = bpy.data.meshes.new('Cube.015')
me_cube_015.from_pydata([(-1.0, -1.0, -1.0), (-0.8275, -0.8275, 1.0), (-1.0, 1.0, -1.0), (-0.8275, 0.8275, 1.0), (1.0, -1.0, -1.0), (0.8275, -0.8275, 1.0), (1.0, 1.0, -1.0), (0.8275, 0.8275, 1.0), (-0.7623, -0.7623, 1.0), (-0.7623, 0.7623, 1.0), (0.7623, 0.7623, 1.0), (0.7623, -0.7623, 1.0), (-0.7623, -0.7623, 0.2684), (-0.7623, 0.7623, 0.2684), (0.7623, 0.7623, 0.2684), (0.7623, -0.7623, 0.2684)], [], [(0, 1, 3, 2), (2, 3, 7, 6), (6, 7, 5, 4), (4, 5, 1, 0), (2, 6, 4, 0), (7, 3, 9, 10), (11, 10, 14, 15), (5, 7, 10, 11), (3, 1, 8, 9), (1, 5, 11, 8), (14, 13, 12, 15), (9, 8, 12, 13), (8, 11, 15, 12), (10, 9, 13, 14)])
_uv = me_cube_015.uv_layers.new(name='UVMap')
_uv.uv.foreach_set('vector', [0.375, 0.0, 0.625, 0.0, 0.625, 0.25, 0.375, 0.25, 0.375, 0.25, 0.625, 0.25, 0.625, 0.5, 0.375, 0.5, 0.375, 0.5, 0.625, 0.5, 0.625, 0.75, 0.375, 0.75, 0.375, 0.75, 0.625, 0.75, 0.625, 1.0, 0.375, 1.0, 0.125, 0.5, 0.375, 0.5, 0.375, 0.75, 0.125, 0.75, 0.625, 0.5, 0.625, 0.25, 0.625, 0.25, 0.625, 0.5, 0.625, 0.75, 0.625, 0.5, 0.625, 0.5, 0.625, 0.75, 0.625, 0.75, 0.625, 0.5, 0.625, 0.5, 0.625, 0.75, 0.625, 0.25, 0.625, 0.0, 0.625, 0.0, 0.625, 0.25, 0.625, 1.0, 0.625, 0.75, 0.625, 0.75, 0.625, 1.0, 0.625, 0.5, 0.875, 0.5, 0.875, 0.75, 0.625, 0.75, 0.625, 0.25, 0.625, 0.0, 0.625, 0.0, 0.625, 0.25, 0.625, 1.0, 0.625, 0.75, 0.625, 0.75, 0.625, 1.0, 0.625, 0.5, 0.625, 0.25, 0.625, 0.25, 0.625, 0.5])
_ca = me_cube_015.color_attributes.new('Col', 'BYTE_COLOR', 'CORNER')
_ca.data.foreach_set('color', [0.7991, 0.6376, 0.7913, 1.0, 0.7991, 0.6376, 0.7913, 1.0, 0.7991, 0.6376, 0.7913, 1.0, 0.7991, 0.6376, 0.7913, 1.0, 0.7991, 0.6376, 0.7913, 1.0, 0.7991, 0.6376, 0.7913, 1.0, 0.7991, 0.6376, 0.7913, 1.0, 0.7991, 0.6376, 0.7913, 1.0, 0.7991, 0.6376, 0.7913, 1.0, 0.7991, 0.6376, 0.7913, 1.0, 0.7991, 0.6376, 0.7913, 1.0, 0.7991, 0.6376, 0.7913, 1.0, 0.7991, 0.6376, 0.7913, 1.0, 0.7991, 0.6376, 0.7913, 1.0, 0.7991, 0.6376, 0.7913, 1.0, 0.7991, 0.6376, 0.7913, 1.0, 0.7991, 0.6376, 0.7913, 1.0, 0.7991, 0.6376, 0.7913, 1.0, 0.7991, 0.6376, 0.7913, 1.0, 0.7991, 0.6376, 0.7913, 1.0, 0.7991, 0.6376, 0.7913, 1.0, 0.7991, 0.6376, 0.7913, 1.0, 0.7991, 0.6376, 0.7913, 1.0, 0.7991, 0.6376, 0.7913, 1.0, 0.7991, 0.6376, 0.7913, 1.0, 0.7991, 0.6376, 0.7913, 1.0, 0.7991, 0.6376, 0.7913, 1.0, 0.7991, 0.6376, 0.7913, 1.0, 0.7991, 0.6376, 0.7913, 1.0, 0.7991, 0.6376, 0.7913, 1.0, 0.7991, 0.6376, 0.7913, 1.0, 0.7991, 0.6376, 0.7913, 1.0, 0.7991, 0.6376, 0.7913, 1.0, 0.7991, 0.6376, 0.7913, 1.0, 0.7991, 0.6376, 0.7913, 1.0, 0.7991, 0.6376, 0.7913, 1.0, 0.7991, 0.6376, 0.7913, 1.0, 0.7991, 0.6376, 0.7913, 1.0, 0.7991, 0.6376, 0.7913, 1.0, 0.7991, 0.6376, 0.7913, 1.0, 0.7991, 0.6376, 0.7913, 1.0, 0.7991, 0.6376, 0.7913, 1.0, 0.7991, 0.6376, 0.7913, 1.0, 0.7991, 0.6376, 0.7913, 1.0, 0.7991, 0.6376, 0.7913, 1.0, 0.7991, 0.6376, 0.7913, 1.0, 0.7991, 0.6376, 0.7913, 1.0, 0.7991, 0.6376, 0.7913, 1.0, 0.7991, 0.6376, 0.7913, 1.0, 0.7991, 0.6376, 0.7913, 1.0, 0.7991, 0.6376, 0.7913, 1.0, 0.7991, 0.6376, 0.7913, 1.0, 0.7991, 0.6376, 0.7913, 1.0, 0.7991, 0.6376, 0.7913, 1.0, 0.7991, 0.6376, 0.7913, 1.0, 0.7991, 0.6376, 0.7913, 1.0])
me_cube_015.materials.append(mat_board_014)
me_cube_015.update()
me_cube_016 = bpy.data.meshes.new('Cube.016')
me_cube_016.from_pydata([(-1.0, -1.0, -1.0), (-0.8275, -0.8275, 1.0), (-1.0, 1.0, -1.0), (-0.8275, 0.8275, 1.0), (1.0, -1.0, -1.0), (0.8275, -0.8275, 1.0), (1.0, 1.0, -1.0), (0.8275, 0.8275, 1.0), (-0.7623, -0.7623, 1.0), (-0.7623, 0.7623, 1.0), (0.7623, 0.7623, 1.0), (0.7623, -0.7623, 1.0), (-0.7623, -0.7623, 0.2684), (-0.7623, 0.7623, 0.2684), (0.7623, 0.7623, 0.2684), (0.7623, -0.7623, 0.2684)], [], [(0, 1, 3, 2), (2, 3, 7, 6), (6, 7, 5, 4), (4, 5, 1, 0), (2, 6, 4, 0), (7, 3, 9, 10), (11, 10, 14, 15), (5, 7, 10, 11), (3, 1, 8, 9), (1, 5, 11, 8), (14, 13, 12, 15), (9, 8, 12, 13), (8, 11, 15, 12), (10, 9, 13, 14)])
_uv = me_cube_016.uv_layers.new(name='UVMap')
_uv.uv.foreach_set('vector', [0.375, 0.0, 0.625, 0.0, 0.625, 0.25, 0.375, 0.25, 0.375, 0.25, 0.625, 0.25, 0.625, 0.5, 0.375, 0.5, 0.375, 0.5, 0.625, 0.5, 0.625, 0.75, 0.375, 0.75, 0.375, 0.75, 0.625, 0.75, 0.625, 1.0, 0.375, 1.0, 0.125, 0.5, 0.375, 0.5, 0.375, 0.75, 0.125, 0.75, 0.625, 0.5, 0.625, 0.25, 0.625, 0.25, 0.625, 0.5, 0.625, 0.75, 0.625, 0.5, 0.625, 0.5, 0.625, 0.75, 0.625, 0.75, 0.625, 0.5, 0.625, 0.5, 0.625, 0.75, 0.625, 0.25, 0.625, 0.0, 0.625, 0.0, 0.625, 0.25, 0.625, 1.0, 0.625, 0.75, 0.625, 0.75, 0.625, 1.0, 0.625, 0.5, 0.875, 0.5, 0.875, 0.75, 0.625, 0.75, 0.625, 0.25, 0.625, 0.0, 0.625, 0.0, 0.625, 0.25, 0.625, 1.0, 0.625, 0.75, 0.625, 0.75, 0.625, 1.0, 0.625, 0.5, 0.625, 0.25, 0.625, 0.25, 0.625, 0.5])
_ca = me_cube_016.color_attributes.new('Col', 'BYTE_COLOR', 'CORNER')
_ca.data.foreach_set('color', [0.7991, 0.6376, 0.7913, 1.0, 0.7991, 0.6376, 0.7913, 1.0, 0.7991, 0.6376, 0.7913, 1.0, 0.7991, 0.6376, 0.7913, 1.0, 0.7991, 0.6376, 0.7913, 1.0, 0.7991, 0.6376, 0.7913, 1.0, 0.7991, 0.6376, 0.7913, 1.0, 0.7991, 0.6376, 0.7913, 1.0, 0.7991, 0.6376, 0.7913, 1.0, 0.7991, 0.6376, 0.7913, 1.0, 0.7991, 0.6376, 0.7913, 1.0, 0.7991, 0.6376, 0.7913, 1.0, 0.7991, 0.6376, 0.7913, 1.0, 0.7991, 0.6376, 0.7913, 1.0, 0.7991, 0.6376, 0.7913, 1.0, 0.7991, 0.6376, 0.7913, 1.0, 0.7991, 0.6376, 0.7913, 1.0, 0.7991, 0.6376, 0.7913, 1.0, 0.7991, 0.6376, 0.7913, 1.0, 0.7991, 0.6376, 0.7913, 1.0, 0.7991, 0.6376, 0.7913, 1.0, 0.7991, 0.6376, 0.7913, 1.0, 0.7991, 0.6376, 0.7913, 1.0, 0.7991, 0.6376, 0.7913, 1.0, 0.7991, 0.6376, 0.7913, 1.0, 0.7991, 0.6376, 0.7913, 1.0, 0.7991, 0.6376, 0.7913, 1.0, 0.7991, 0.6376, 0.7913, 1.0, 0.7991, 0.6376, 0.7913, 1.0, 0.7991, 0.6376, 0.7913, 1.0, 0.7991, 0.6376, 0.7913, 1.0, 0.7991, 0.6376, 0.7913, 1.0, 0.7991, 0.6376, 0.7913, 1.0, 0.7991, 0.6376, 0.7913, 1.0, 0.7991, 0.6376, 0.7913, 1.0, 0.7991, 0.6376, 0.7913, 1.0, 0.7991, 0.6376, 0.7913, 1.0, 0.7991, 0.6376, 0.7913, 1.0, 0.7991, 0.6376, 0.7913, 1.0, 0.7991, 0.6376, 0.7913, 1.0, 0.7991, 0.6376, 0.7913, 1.0, 0.7991, 0.6376, 0.7913, 1.0, 0.7991, 0.6376, 0.7913, 1.0, 0.7991, 0.6376, 0.7913, 1.0, 0.7991, 0.6376, 0.7913, 1.0, 0.7991, 0.6376, 0.7913, 1.0, 0.7991, 0.6376, 0.7913, 1.0, 0.7991, 0.6376, 0.7913, 1.0, 0.7991, 0.6376, 0.7913, 1.0, 0.7991, 0.6376, 0.7913, 1.0, 0.7991, 0.6376, 0.7913, 1.0, 0.7991, 0.6376, 0.7913, 1.0, 0.7991, 0.6376, 0.7913, 1.0, 0.7991, 0.6376, 0.7913, 1.0, 0.7991, 0.6376, 0.7913, 1.0, 0.7991, 0.6376, 0.7913, 1.0])
me_cube_016.materials.append(mat_board_015)
me_cube_016.update()

# ---- objects
ob_light = bpy.data.objects.new('Light', light_light)
ob_camera = bpy.data.objects.new('Camera', cam_camera)
ob_cube = bpy.data.objects.new('Cube', me_cube_001)
ob_cube_001 = bpy.data.objects.new('Cube.001', me_cube_002)
ob_cube_002 = bpy.data.objects.new('Cube.002', me_cube_003)
ob_cube_003 = bpy.data.objects.new('Cube.003', me_cube_004)
ob_cube_004 = bpy.data.objects.new('Cube.004', me_cube_005)
ob_cube_005 = bpy.data.objects.new('Cube.005', me_cube_006)
ob_cube_006 = bpy.data.objects.new('Cube.006', me_cube_007)
ob_cube_007 = bpy.data.objects.new('Cube.007', me_cube_008)
ob_cube_008 = bpy.data.objects.new('Cube.008', me_cube_009)
ob_cube_009 = bpy.data.objects.new('Cube.009', me_cube_010)
ob_cube_010 = bpy.data.objects.new('Cube.010', me_cube_011)
ob_cube_011 = bpy.data.objects.new('Cube.011', me_cube_012)
ob_cube_012 = bpy.data.objects.new('Cube.012', me_cube_013)
ob_cube_013 = bpy.data.objects.new('Cube.013', me_cube_014)
ob_cube_014 = bpy.data.objects.new('Cube.014', me_cube_015)
ob_cube_015 = bpy.data.objects.new('Cube.015', me_cube_016)

# ---- transforms, parenting, visibility, modifiers, constraints
ob_light.location = (4.076, 1.005, 5.904)
ob_light.rotation_euler = (0.6503, 0.05522, 1.866)
ob_light.lock_rotations_4d = False
ob_light.empty_display_type = 'ARROWS'
ob_light.color = (0.0, 0.0, 0.0, 0.0)
ob_light.lineart.crease_threshold = 0.0
ob_camera.location = (1.8, 10.0, 8.0)
ob_camera.rotation_euler = (0.7854, 0.0, 3.142)
ob_camera.lock_rotations_4d = False
ob_camera.empty_display_type = 'ARROWS'
ob_camera.color = (0.0, 0.0, 0.0, 0.0)
ob_camera.display_type = 'WIRE'
ob_camera.lineart.crease_threshold = 0.0
ob_cube.location = (1.2, 0.0, 0.0)
ob_cube.scale = (0.6, 0.6, 0.05)
_m = ob_cube.modifiers.new('Bevel', 'BEVEL')
_m.segments = 4
ob_cube_001.location = (2.4, 0.0, 0.0)
ob_cube_001.scale = (0.6, 0.6, 0.05)
_m = ob_cube_001.modifiers.new('Bevel', 'BEVEL')
_m.segments = 4
ob_cube_002.location = (0.0, 0.0, 0.0)
ob_cube_002.scale = (0.6, 0.6, 0.05)
_m = ob_cube_002.modifiers.new('Bevel', 'BEVEL')
_m.segments = 4
ob_cube_003.location = (3.6, 0.0, 0.0)
ob_cube_003.scale = (0.6, 0.6, 0.05)
_m = ob_cube_003.modifiers.new('Bevel', 'BEVEL')
_m.segments = 4
ob_cube_004.location = (3.6, 1.2, 0.0)
ob_cube_004.scale = (0.6, 0.6, 0.05)
_m = ob_cube_004.modifiers.new('Bevel', 'BEVEL')
_m.segments = 4
ob_cube_005.location = (0.0, 1.2, 0.0)
ob_cube_005.scale = (0.6, 0.6, 0.05)
_m = ob_cube_005.modifiers.new('Bevel', 'BEVEL')
_m.segments = 4
ob_cube_006.location = (2.4, 1.2, 0.0)
ob_cube_006.scale = (0.6, 0.6, 0.05)
_m = ob_cube_006.modifiers.new('Bevel', 'BEVEL')
_m.segments = 4
ob_cube_007.location = (1.2, 1.2, 0.0)
ob_cube_007.scale = (0.6, 0.6, 0.05)
_m = ob_cube_007.modifiers.new('Bevel', 'BEVEL')
_m.segments = 4
ob_cube_008.location = (1.2, 2.4, 0.0)
ob_cube_008.scale = (0.6, 0.6, 0.05)
_m = ob_cube_008.modifiers.new('Bevel', 'BEVEL')
_m.segments = 4
ob_cube_009.location = (2.4, 2.4, 0.0)
ob_cube_009.scale = (0.6, 0.6, 0.05)
_m = ob_cube_009.modifiers.new('Bevel', 'BEVEL')
_m.segments = 4
ob_cube_010.location = (0.0, 2.4, 0.0)
ob_cube_010.scale = (0.6, 0.6, 0.05)
_m = ob_cube_010.modifiers.new('Bevel', 'BEVEL')
_m.segments = 4
ob_cube_011.location = (3.6, 2.4, 0.0)
ob_cube_011.scale = (0.6, 0.6, 0.05)
_m = ob_cube_011.modifiers.new('Bevel', 'BEVEL')
_m.segments = 4
ob_cube_012.location = (3.6, 3.6, 0.0)
ob_cube_012.scale = (0.6, 0.6, 0.05)
_m = ob_cube_012.modifiers.new('Bevel', 'BEVEL')
_m.segments = 4
ob_cube_013.location = (0.0, 3.6, 0.0)
ob_cube_013.scale = (0.6, 0.6, 0.05)
_m = ob_cube_013.modifiers.new('Bevel', 'BEVEL')
_m.segments = 4
ob_cube_014.location = (2.4, 3.6, 0.0)
ob_cube_014.scale = (0.6, 0.6, 0.05)
_m = ob_cube_014.modifiers.new('Bevel', 'BEVEL')
_m.segments = 4
ob_cube_015.location = (1.2, 3.6, 0.0)
ob_cube_015.scale = (0.6, 0.6, 0.05)
_m = ob_cube_015.modifiers.new('Bevel', 'BEVEL')
_m.segments = 4

# ---- collection membership
col_collection.objects.link(ob_light)
col_collection.objects.link(ob_camera)
col_collection.objects.link(ob_cube)
col_collection.objects.link(ob_cube_001)
col_collection.objects.link(ob_cube_002)
col_collection.objects.link(ob_cube_003)
col_collection.objects.link(ob_cube_004)
col_collection.objects.link(ob_cube_005)
col_collection.objects.link(ob_cube_006)
col_collection.objects.link(ob_cube_007)
col_collection.objects.link(ob_cube_008)
col_collection.objects.link(ob_cube_009)
col_collection.objects.link(ob_cube_010)
col_collection.objects.link(ob_cube_011)
col_collection.objects.link(ob_cube_012)
col_collection.objects.link(ob_cube_013)
col_collection.objects.link(ob_cube_014)
col_collection.objects.link(ob_cube_015)

# ---- scene / render settings (as saved in the file)
scene.camera = ob_camera
scene.frame_start = 1; scene.frame_end = 250; scene.frame_set(1)
scene.render.engine = 'BLENDER_EEVEE_NEXT'
scene.cycles.sampling_pattern = 'TABULATED_SOBOL'
scene.cycles.use_light_tree = False
scene.view_settings.view_transform = 'Filmic'
bpy.context.view_layer.update()
